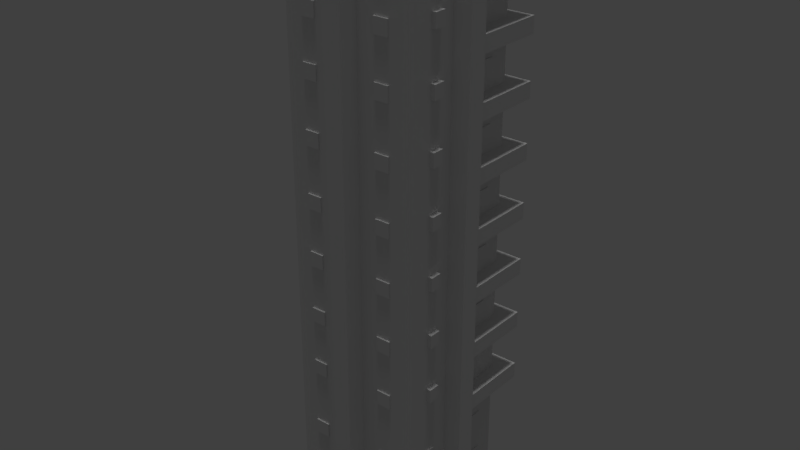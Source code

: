 # Source: 39Mod.blend  (saved by Blender 2.79.0; exported with 4.5.12 LTS)
import bpy
from mathutils import Matrix  # noqa: F401  (used for matrix-valued properties, if any)

bpy.ops.wm.read_factory_settings(use_empty=True)
scene = bpy.context.scene
scene.name = 'Scene'

# ---- collections
col_collection_1 = bpy.data.collections.new('Collection 1'); scene.collection.children.link(col_collection_1)

# ---- materials (node trees are filled in below, after node groups)
mat_material_001 = bpy.data.materials.new('Material.001')
mat_material_001.alpha_threshold = 0.0
mat_material_001.use_transparent_shadow = False
mat_material_001.roughness = 0.5
mat_material = bpy.data.materials.new('Material')
mat_material.alpha_threshold = 0.0
mat_material.use_transparent_shadow = False
mat_material.roughness = 0.5
mat_material.specular_intensity = 0.06842

# ---- material node trees

# ---- world
world_world = bpy.data.worlds.new('World'); scene.world = world_world
world_world.color = (0.05088, 0.05088, 0.05088)
world_world.use_sun_shadow = False
world_world.sun_shadow_jitter_overblur = 0.0
world_world.cycles.sampling_method = 'MANUAL'

# ---- lights
light_hemi = bpy.data.lights.new('Hemi', 'SUN')
light_hemi.transmission_factor = 0.0
light_hemi.angle = 0.1993
light_hemi.energy = 1.0
light_hemi.shadow_buffer_clip_start = 0.5
light_hemi.shadow_soft_size = 0.1
light_hemi.shadow_cascade_max_distance = 1000.0

# ---- meshes
me_cube_003 = bpy.data.meshes.new('Cube.003')
me_cube_003.from_pydata([(-42.31, -5.024, 0.6998), (-42.31, -5.024, 1.518), (-44.06, -5.024, 0.6998), (-44.06, -5.024, 1.518), (-42.31, -3.756, 0.6998), (-42.31, -3.756, 1.518), (-44.06, -3.756, 0.6998), (-44.06, -3.756, 1.518), (-44.27, -0.6334, -0.8218), (-44.27, -0.6334, 1.194), (-44.27, 4.14, -0.8218), (-44.27, 4.14, 1.194), (-42.05, -0.6334, -0.8218), (-42.05, -0.6334, 1.194), (-42.05, 4.14, -0.8218), (-42.05, 4.14, 1.194), (-179.7, -5.024, 0.6998), (-179.7, -5.024, 1.518), (-178.0, -5.024, 0.6998), (-178.0, -5.024, 1.518), (-179.7, -3.756, 0.6998), (-179.7, -3.756, 1.518), (-178.0, -3.756, 0.6998), (-178.0, -3.756, 1.518), (-179.7, 1.643, 0.6998), (-179.7, 1.643, 1.518), (-178.0, 1.643, 0.6998), (-178.0, 1.643, 1.518), (-179.7, 2.911, 0.6998), (-179.7, 2.911, 1.518), (-178.0, 2.911, 0.6998), (-178.0, 2.911, 1.518), (-64.11, -6.854, 0.6998), (-64.11, -6.854, 1.518), (-64.11, -6.709, 0.6998), (-64.11, -6.709, 1.518), (-79.39, -6.854, 0.6998), (-79.39, -6.854, 1.518), (-79.39, -6.709, 0.6998), (-79.39, -6.709, 1.518), (-140.2, -6.854, 0.6998), (-140.2, -6.854, 1.518), (-140.2, -6.709, 0.6998), (-140.2, -6.709, 1.518), (-155.5, -6.854, 0.6998), (-155.5, -6.854, 1.518), (-155.5, -6.709, 0.6998), (-155.5, -6.709, 1.518), (-155.5, 4.507, 0.6998), (-155.5, 4.507, 1.518), (-155.5, 4.362, 0.6998), (-155.5, 4.362, 1.518), (-140.2, 4.507, 0.6998), (-140.2, 4.507, 1.518), (-140.2, 4.362, 0.6998), (-140.2, 4.362, 1.518), (-79.39, 4.507, 0.6998), (-79.39, 4.507, 1.518), (-79.39, 4.362, 0.6998), (-79.39, 4.362, 1.518), (-64.11, 4.507, 0.6998), (-64.11, 4.507, 1.518), (-64.11, 4.362, 0.6998), (-64.11, 4.362, 1.518), (-42.31, -5.024, 3.096), (-42.31, -5.024, 3.914), (-44.06, -5.024, 3.096), (-44.06, -5.024, 3.914), (-42.31, -3.756, 3.096), (-42.31, -3.756, 3.914), (-44.06, -3.756, 3.096), (-44.06, -3.756, 3.914), (-179.7, -5.024, 3.096), (-179.7, -5.024, 3.914), (-178.0, -5.024, 3.096), (-178.0, -5.024, 3.914), (-179.7, -3.756, 3.096), (-179.7, -3.756, 3.914), (-178.0, -3.756, 3.096), (-178.0, -3.756, 3.914), (-179.7, 1.643, 3.096), (-179.7, 1.643, 3.914), (-178.0, 1.643, 3.096), (-178.0, 1.643, 3.914), (-179.7, 2.911, 3.096), (-179.7, 2.911, 3.914), (-178.0, 2.911, 3.096), (-178.0, 2.911, 3.914), (-64.11, -6.854, 3.096), (-64.11, -6.854, 3.914), (-64.11, -6.709, 3.096), (-64.11, -6.709, 3.914), (-79.39, -6.854, 3.096), (-79.39, -6.854, 3.914), (-79.39, -6.709, 3.096), (-79.39, -6.709, 3.914), (-140.2, -6.854, 3.096), (-140.2, -6.854, 3.914), (-140.2, -6.709, 3.096), (-140.2, -6.709, 3.914), (-155.5, -6.854, 3.096), (-155.5, -6.854, 3.914), (-155.5, -6.709, 3.096), (-155.5, -6.709, 3.914), (-155.5, 4.507, 3.096), (-155.5, 4.507, 3.914), (-155.5, 4.362, 3.096), (-155.5, 4.362, 3.914), (-140.2, 4.507, 3.096), (-140.2, 4.507, 3.914), (-140.2, 4.362, 3.096), (-140.2, 4.362, 3.914), (-79.39, 4.507, 3.096), (-79.39, 4.507, 3.914), (-79.39, 4.362, 3.096), (-79.39, 4.362, 3.914), (-64.11, 4.507, 3.096), (-64.11, 4.507, 3.914), (-64.11, 4.362, 3.096), (-64.11, 4.362, 3.914), (-42.31, 1.304, 3.096), (-42.31, 1.304, 3.914), (-44.06, 1.304, 3.096), (-44.06, 1.304, 3.914), (-42.31, 2.571, 3.096), (-42.31, 2.571, 3.914), (-44.06, 2.571, 3.096), (-44.06, 2.571, 3.914), (-42.31, -5.024, 6.948), (-42.31, -5.024, 7.766), (-44.06, -5.024, 6.948), (-44.06, -5.024, 7.766), (-42.31, -3.756, 6.948), (-42.31, -3.756, 7.766), (-44.06, -3.756, 6.948), (-44.06, -3.756, 7.766), (-179.7, -5.024, 6.948), (-179.7, -5.024, 7.766), (-178.0, -5.024, 6.948), (-178.0, -5.024, 7.766), (-179.7, -3.756, 6.948), (-179.7, -3.756, 7.766), (-178.0, -3.756, 6.948), (-178.0, -3.756, 7.766), (-179.7, 1.643, 6.948), (-179.7, 1.643, 7.766), (-178.0, 1.643, 6.948), (-178.0, 1.643, 7.766), (-179.7, 2.911, 6.948), (-179.7, 2.911, 7.766), (-178.0, 2.911, 6.948), (-178.0, 2.911, 7.766), (-64.11, -6.854, 6.948), (-64.11, -6.854, 7.766), (-64.11, -6.709, 6.948), (-64.11, -6.709, 7.766), (-79.39, -6.854, 6.948), (-79.39, -6.854, 7.766), (-79.39, -6.709, 6.948), (-79.39, -6.709, 7.766), (-155.5, 4.507, 6.948), (-155.5, 4.507, 7.766), (-155.5, 4.362, 6.948), (-155.5, 4.362, 7.766), (-140.2, 4.507, 6.948), (-140.2, 4.507, 7.766), (-140.2, 4.362, 6.948), (-140.2, 4.362, 7.766), (-79.39, 4.507, 6.948), (-79.39, 4.507, 7.766), (-79.39, 4.362, 6.948), (-79.39, 4.362, 7.766), (-64.11, 4.507, 6.948), (-64.11, 4.507, 7.766), (-64.11, 4.362, 6.948), (-64.11, 4.362, 7.766), (-42.31, 1.304, 6.948), (-42.31, 1.304, 7.766), (-44.06, 1.304, 6.948), (-44.06, 1.304, 7.766), (-42.31, 2.571, 6.948), (-42.31, 2.571, 7.766), (-44.06, 2.571, 6.948), (-44.06, 2.571, 7.766)], [], [(0, 1, 3, 2), (6, 7, 5, 4), (4, 5, 1, 0), (2, 6, 4, 0), (7, 3, 1, 5), (10, 11, 15, 14), (14, 15, 13, 12), (12, 13, 9, 8), (15, 11, 9, 13), (16, 18, 19, 17), (22, 20, 21, 23), (20, 16, 17, 21), (18, 16, 20, 22), (23, 21, 17, 19), (24, 26, 27, 25), (30, 28, 29, 31), (28, 24, 25, 29), (26, 24, 28, 30), (31, 29, 25, 27), (32, 34, 35, 33), (38, 36, 37, 39), (36, 32, 33, 37), (34, 32, 36, 38), (39, 37, 33, 35), (40, 42, 43, 41), (46, 44, 45, 47), (44, 40, 41, 45), (42, 40, 44, 46), (47, 45, 41, 43), (48, 50, 51, 49), (54, 52, 53, 55), (52, 48, 49, 53), (50, 48, 52, 54), (55, 53, 49, 51), (56, 58, 59, 57), (62, 60, 61, 63), (60, 56, 57, 61), (58, 56, 60, 62), (63, 61, 57, 59), (64, 65, 67, 66), (70, 71, 69, 68), (68, 69, 65, 64), (66, 70, 68, 64), (71, 67, 65, 69), (72, 74, 75, 73), (78, 76, 77, 79), (76, 72, 73, 77), (74, 72, 76, 78), (79, 77, 73, 75), (80, 82, 83, 81), (86, 84, 85, 87), (84, 80, 81, 85), (82, 80, 84, 86), (87, 85, 81, 83), (88, 90, 91, 89), (94, 92, 93, 95), (92, 88, 89, 93), (90, 88, 92, 94), (95, 93, 89, 91), (96, 98, 99, 97), (102, 100, 101, 103), (100, 96, 97, 101), (98, 96, 100, 102), (103, 101, 97, 99), (104, 106, 107, 105), (110, 108, 109, 111), (108, 104, 105, 109), (106, 104, 108, 110), (111, 109, 105, 107), (112, 114, 115, 113), (118, 116, 117, 119), (116, 112, 113, 117), (114, 112, 116, 118), (119, 117, 113, 115), (120, 121, 123, 122), (126, 127, 125, 124), (124, 125, 121, 120), (122, 126, 124, 120), (127, 123, 121, 125), (128, 129, 131, 130), (134, 135, 133, 132), (132, 133, 129, 128), (130, 134, 132, 128), (135, 131, 129, 133), (136, 138, 139, 137), (142, 140, 141, 143), (140, 136, 137, 141), (138, 136, 140, 142), (143, 141, 137, 139), (144, 146, 147, 145), (150, 148, 149, 151), (148, 144, 145, 149), (146, 144, 148, 150), (151, 149, 145, 147), (152, 154, 155, 153), (158, 156, 157, 159), (156, 152, 153, 157), (154, 152, 156, 158), (159, 157, 153, 155), (160, 162, 163, 161), (166, 164, 165, 167), (164, 160, 161, 165), (162, 160, 164, 166), (167, 165, 161, 163), (168, 170, 171, 169), (174, 172, 173, 175), (172, 168, 169, 173), (170, 168, 172, 174), (175, 173, 169, 171), (176, 177, 179, 178), (182, 183, 181, 180), (180, 181, 177, 176), (178, 182, 180, 176), (183, 179, 177, 181)])
_uv = me_cube_003.uv_layers.new(name='UVMap')
_uv.uv.foreach_set('vector', [0.6384, 0.5064, 0.6384, 0.5331, 0.4294, 0.5331, 0.4294, 0.5064, 0.4294, 0.5331, 0.4294, 0.5064, 0.6384, 0.5064, 0.6384, 0.5331, 0.6264, 0.3127, 0.6264, 0.4868, 0.4432, 0.4868, 0.4432, 0.3127, 0.4294, 0.5331, 0.4294, 0.5064, 0.6384, 0.5064, 0.6384, 0.5331, 0.4294, 0.5331, 0.4294, 0.5064, 0.6384, 0.5064, 0.6384, 0.5331, 0.03133, 0.2615, 0.03133, 0.2398, 0.4372, 0.2398, 0.4372, 0.2615, 0.4385, 0.01055, 0.4385, 0.2226, 0.01914, 0.2226, 0.01914, 0.01055, 0.4372, 0.2398, 0.4372, 0.2615, 0.03133, 0.2615, 0.03133, 0.2398, 0.4372, 0.2398, 0.4372, 0.2615, 0.03133, 0.2615, 0.03133, 0.2398, 0.6384, 0.5064, 0.4294, 0.5064, 0.4294, 0.5331, 0.6384, 0.5331, 0.4294, 0.5331, 0.6384, 0.5331, 0.6384, 0.5064, 0.4294, 0.5064, 0.6264, 0.3127, 0.4432, 0.3127, 0.4432, 0.4868, 0.6264, 0.4868, 0.4294, 0.5331, 0.6384, 0.5331, 0.6384, 0.5064, 0.4294, 0.5064, 0.4294, 0.5331, 0.6384, 0.5331, 0.6384, 0.5064, 0.4294, 0.5064, 0.6384, 0.5064, 0.4294, 0.5064, 0.4294, 0.5331, 0.6384, 0.5331, 0.4294, 0.5331, 0.6384, 0.5331, 0.6384, 0.5064, 0.4294, 0.5064, 0.6264, 0.3127, 0.4432, 0.3127, 0.4432, 0.4868, 0.6264, 0.4868, 0.4294, 0.5331, 0.6384, 0.5331, 0.6384, 0.5064, 0.4294, 0.5064, 0.4294, 0.5331, 0.6384, 0.5331, 0.6384, 0.5064, 0.4294, 0.5064, 0.6384, 0.5064, 0.4294, 0.5064, 0.4294, 0.5331, 0.6384, 0.5331, 0.4294, 0.5331, 0.6384, 0.5331, 0.6384, 0.5064, 0.4294, 0.5064, 0.6264, 0.3127, 0.4432, 0.3127, 0.4432, 0.4868, 0.6264, 0.4868, 0.4294, 0.5331, 0.6384, 0.5331, 0.6384, 0.5064, 0.4294, 0.5064, 0.4294, 0.5331, 0.6384, 0.5331, 0.6384, 0.5064, 0.4294, 0.5064, 0.6384, 0.5064, 0.4294, 0.5064, 0.4294, 0.5331, 0.6384, 0.5331, 0.4294, 0.5331, 0.6384, 0.5331, 0.6384, 0.5064, 0.4294, 0.5064, 0.6264, 0.3127, 0.4432, 0.3127, 0.4432, 0.4868, 0.6264, 0.4868, 0.4294, 0.5331, 0.6384, 0.5331, 0.6384, 0.5064, 0.4294, 0.5064, 0.4294, 0.5331, 0.6384, 0.5331, 0.6384, 0.5064, 0.4294, 0.5064, 0.6384, 0.5064, 0.4294, 0.5064, 0.4294, 0.5331, 0.6384, 0.5331, 0.4294, 0.5331, 0.6384, 0.5331, 0.6384, 0.5064, 0.4294, 0.5064, 0.6264, 0.3127, 0.4432, 0.3127, 0.4432, 0.4868, 0.6264, 0.4868, 0.4294, 0.5331, 0.6384, 0.5331, 0.6384, 0.5064, 0.4294, 0.5064, 0.4294, 0.5331, 0.6384, 0.5331, 0.6384, 0.5064, 0.4294, 0.5064, 0.6384, 0.5064, 0.4294, 0.5064, 0.4294, 0.5331, 0.6384, 0.5331, 0.4294, 0.5331, 0.6384, 0.5331, 0.6384, 0.5064, 0.4294, 0.5064, 0.6264, 0.3127, 0.4432, 0.3127, 0.4432, 0.4868, 0.6264, 0.4868, 0.4294, 0.5331, 0.6384, 0.5331, 0.6384, 0.5064, 0.4294, 0.5064, 0.4294, 0.5331, 0.6384, 0.5331, 0.6384, 0.5064, 0.4294, 0.5064, 0.6384, 0.5064, 0.6384, 0.5331, 0.4294, 0.5331, 0.4294, 0.5064, 0.4294, 0.5331, 0.4294, 0.5064, 0.6384, 0.5064, 0.6384, 0.5331, 0.6264, 0.3127, 0.6264, 0.4868, 0.4432, 0.4868, 0.4432, 0.3127, 0.4294, 0.5331, 0.4294, 0.5064, 0.6384, 0.5064, 0.6384, 0.5331, 0.4294, 0.5331, 0.4294, 0.5064, 0.6384, 0.5064, 0.6384, 0.5331, 0.6384, 0.5064, 0.4294, 0.5064, 0.4294, 0.5331, 0.6384, 0.5331, 0.4294, 0.5331, 0.6384, 0.5331, 0.6384, 0.5064, 0.4294, 0.5064, 0.6264, 0.3127, 0.4432, 0.3127, 0.4432, 0.4868, 0.6264, 0.4868, 0.4294, 0.5331, 0.6384, 0.5331, 0.6384, 0.5064, 0.4294, 0.5064, 0.4294, 0.5331, 0.6384, 0.5331, 0.6384, 0.5064, 0.4294, 0.5064, 0.6384, 0.5064, 0.4294, 0.5064, 0.4294, 0.5331, 0.6384, 0.5331, 0.4294, 0.5331, 0.6384, 0.5331, 0.6384, 0.5064, 0.4294, 0.5064, 0.6264, 0.3127, 0.4432, 0.3127, 0.4432, 0.4868, 0.6264, 0.4868, 0.4294, 0.5331, 0.6384, 0.5331, 0.6384, 0.5064, 0.4294, 0.5064, 0.4294, 0.5331, 0.6384, 0.5331, 0.6384, 0.5064, 0.4294, 0.5064, 0.6384, 0.5064, 0.4294, 0.5064, 0.4294, 0.5331, 0.6384, 0.5331, 0.4294, 0.5331, 0.6384, 0.5331, 0.6384, 0.5064, 0.4294, 0.5064, 0.6264, 0.3127, 0.4432, 0.3127, 0.4432, 0.4868, 0.6264, 0.4868, 0.4294, 0.5331, 0.6384, 0.5331, 0.6384, 0.5064, 0.4294, 0.5064, 0.4294, 0.5331, 0.6384, 0.5331, 0.6384, 0.5064, 0.4294, 0.5064, 0.6384, 0.5064, 0.4294, 0.5064, 0.4294, 0.5331, 0.6384, 0.5331, 0.4294, 0.5331, 0.6384, 0.5331, 0.6384, 0.5064, 0.4294, 0.5064, 0.6264, 0.3127, 0.4432, 0.3127, 0.4432, 0.4868, 0.6264, 0.4868, 0.4294, 0.5331, 0.6384, 0.5331, 0.6384, 0.5064, 0.4294, 0.5064, 0.4294, 0.5331, 0.6384, 0.5331, 0.6384, 0.5064, 0.4294, 0.5064, 0.6384, 0.5064, 0.4294, 0.5064, 0.4294, 0.5331, 0.6384, 0.5331, 0.4294, 0.5331, 0.6384, 0.5331, 0.6384, 0.5064, 0.4294, 0.5064, 0.6264, 0.3127, 0.4432, 0.3127, 0.4432, 0.4868, 0.6264, 0.4868, 0.4294, 0.5331, 0.6384, 0.5331, 0.6384, 0.5064, 0.4294, 0.5064, 0.4294, 0.5331, 0.6384, 0.5331, 0.6384, 0.5064, 0.4294, 0.5064, 0.6384, 0.5064, 0.4294, 0.5064, 0.4294, 0.5331, 0.6384, 0.5331, 0.4294, 0.5331, 0.6384, 0.5331, 0.6384, 0.5064, 0.4294, 0.5064, 0.6264, 0.3127, 0.4432, 0.3127, 0.4432, 0.4868, 0.6264, 0.4868, 0.4294, 0.5331, 0.6384, 0.5331, 0.6384, 0.5064, 0.4294, 0.5064, 0.4294, 0.5331, 0.6384, 0.5331, 0.6384, 0.5064, 0.4294, 0.5064, 0.6384, 0.5064, 0.6384, 0.5331, 0.4294, 0.5331, 0.4294, 0.5064, 0.4294, 0.5331, 0.4294, 0.5064, 0.6384, 0.5064, 0.6384, 0.5331, 0.6264, 0.3127, 0.6264, 0.4868, 0.4432, 0.4868, 0.4432, 0.3127, 0.4294, 0.5331, 0.4294, 0.5064, 0.6384, 0.5064, 0.6384, 0.5331, 0.4294, 0.5331, 0.4294, 0.5064, 0.6384, 0.5064, 0.6384, 0.5331, 0.6384, 0.5064, 0.6384, 0.5331, 0.4294, 0.5331, 0.4294, 0.5064, 0.4294, 0.5331, 0.4294, 0.5064, 0.6384, 0.5064, 0.6384, 0.5331, 0.6264, 0.3127, 0.6264, 0.4868, 0.4432, 0.4868, 0.4432, 0.3127, 0.4294, 0.5331, 0.4294, 0.5064, 0.6384, 0.5064, 0.6384, 0.5331, 0.4294, 0.5331, 0.4294, 0.5064, 0.6384, 0.5064, 0.6384, 0.5331, 0.6384, 0.5064, 0.4294, 0.5064, 0.4294, 0.5331, 0.6384, 0.5331, 0.4294, 0.5331, 0.6384, 0.5331, 0.6384, 0.5064, 0.4294, 0.5064, 0.6264, 0.3127, 0.4432, 0.3127, 0.4432, 0.4868, 0.6264, 0.4868, 0.4294, 0.5331, 0.6384, 0.5331, 0.6384, 0.5064, 0.4294, 0.5064, 0.4294, 0.5331, 0.6384, 0.5331, 0.6384, 0.5064, 0.4294, 0.5064, 0.6384, 0.5064, 0.4294, 0.5064, 0.4294, 0.5331, 0.6384, 0.5331, 0.4294, 0.5331, 0.6384, 0.5331, 0.6384, 0.5064, 0.4294, 0.5064, 0.6264, 0.3127, 0.4432, 0.3127, 0.4432, 0.4868, 0.6264, 0.4868, 0.4294, 0.5331, 0.6384, 0.5331, 0.6384, 0.5064, 0.4294, 0.5064, 0.4294, 0.5331, 0.6384, 0.5331, 0.6384, 0.5064, 0.4294, 0.5064, 0.6384, 0.5064, 0.4294, 0.5064, 0.4294, 0.5331, 0.6384, 0.5331, 0.4294, 0.5331, 0.6384, 0.5331, 0.6384, 0.5064, 0.4294, 0.5064, 0.6264, 0.3127, 0.4432, 0.3127, 0.4432, 0.4868, 0.6264, 0.4868, 0.4294, 0.5331, 0.6384, 0.5331, 0.6384, 0.5064, 0.4294, 0.5064, 0.4294, 0.5331, 0.6384, 0.5331, 0.6384, 0.5064, 0.4294, 0.5064, 0.6384, 0.5064, 0.4294, 0.5064, 0.4294, 0.5331, 0.6384, 0.5331, 0.4294, 0.5331, 0.6384, 0.5331, 0.6384, 0.5064, 0.4294, 0.5064, 0.6264, 0.3127, 0.4432, 0.3127, 0.4432, 0.4868, 0.6264, 0.4868, 0.4294, 0.5331, 0.6384, 0.5331, 0.6384, 0.5064, 0.4294, 0.5064, 0.4294, 0.5331, 0.6384, 0.5331, 0.6384, 0.5064, 0.4294, 0.5064, 0.6384, 0.5064, 0.4294, 0.5064, 0.4294, 0.5331, 0.6384, 0.5331, 0.4294, 0.5331, 0.6384, 0.5331, 0.6384, 0.5064, 0.4294, 0.5064, 0.6264, 0.3127, 0.4432, 0.3127, 0.4432, 0.4868, 0.6264, 0.4868, 0.4294, 0.5331, 0.6384, 0.5331, 0.6384, 0.5064, 0.4294, 0.5064, 0.4294, 0.5331, 0.6384, 0.5331, 0.6384, 0.5064, 0.4294, 0.5064, 0.6384, 0.5064, 0.6384, 0.5331, 0.4294, 0.5331, 0.4294, 0.5064, 0.4294, 0.5331, 0.4294, 0.5064, 0.6384, 0.5064, 0.6384, 0.5331, 0.6264, 0.3127, 0.6264, 0.4868, 0.4432, 0.4868, 0.4432, 0.3127, 0.4294, 0.5331, 0.4294, 0.5064, 0.6384, 0.5064, 0.6384, 0.5331, 0.4294, 0.5331, 0.4294, 0.5064, 0.6384, 0.5064, 0.6384, 0.5331])
me_cube_003.materials.append(mat_material_001)
me_cube_003.use_remesh_preserve_volume = False
me_cube_003.use_remesh_preserve_attributes = False
me_cube_003.use_mirror_vertex_groups = False
me_cube_003.update()
me_cube_002 = bpy.data.meshes.new('Cube.002')
me_cube_002.from_pydata([(-1.0, -1.0, 0.0), (-1.0, 1.0, 0.0), (1.0, -1.0, 0.0), (1.0, 1.0, 0.0), (0.2022, 1.0, 0.0), (0.19, -1.0, 0.0), (-0.1051, 1.0, 0.0), (-0.1174, -1.0, 0.0), (-0.1174, -1.302, 0.0), (0.19, -1.302, 0.0), (0.2022, 1.302, 0.0), (-0.1051, 1.302, 0.0), (-1.0, 0.1456, 0.0), (1.0, 0.1502, 0.0), (-1.0, -0.1577, 0.0), (1.0, -0.1531, 0.0), (1.274, -0.1531, 0.0), (1.274, 0.1502, 0.0), (-1.208, 0.1456, 0.0), (-1.208, -0.1577, 0.0), (-1.0, -1.0, 8.295), (-1.0, 1.0, 8.295), (-0.1051, 1.0, 8.295), (-0.1174, -1.0, 8.295), (-0.1174, -1.302, 8.295), (1.0, 0.1502, 8.295), (-1.0, 0.1456, 8.295), (1.0, -0.1531, 8.295), (1.274, 0.1502, 8.295), (1.274, -0.1531, 8.295), (-1.208, 0.1456, 12.82), (-0.1174, -1.302, 12.82), (-0.1051, 1.302, 12.82), (0.19, -1.302, 12.82), (1.0, -1.0, 12.82), (-1.0, 1.0, 12.82), (-1.0, -1.0, 12.82), (0.9642, -0.3962, 11.97), (0.9642, -0.3962, 10.92), (0.9642, -0.5741, 11.97), (0.9642, -0.5741, 10.92), (-1.208, -0.1577, 8.295), (-1.208, 0.1456, 8.295), (-1.0, -0.1577, 8.295), (-0.1051, 1.302, 8.295), (0.2022, 1.302, 8.295), (0.19, -1.302, 8.295), (0.2022, 1.0, 8.295), (0.19, -1.0, 8.295), (1.0, -1.0, 8.295), (1.0, 1.0, 8.295), (1.274, -0.1531, 12.82), (-1.208, -0.1577, 12.82), (-1.0, -0.1577, 12.82), (1.065, -0.5741, 10.92), (1.065, -0.5741, 11.97), (1.0, -0.1531, 12.82), (1.065, -0.3962, 10.92), (1.065, -0.3962, 11.97), (1.234, 1.278, 9.851), (1.234, 1.278, 8.591), (1.234, 0.1353, 9.851), (1.234, 0.1353, 8.591), (0.1534, 1.278, 9.851), (0.1534, 1.278, 8.591), (0.1534, 0.1353, 9.851), (0.1534, 0.1353, 8.591), (1.274, 0.1502, 12.82), (-1.0, 0.1456, 12.82), (1.0, 0.1502, 12.82), (0.2022, 1.302, 12.82), (-0.1174, -1.0, 12.82), (-0.1051, 1.0, 12.82), (0.2022, 1.0, 12.82), (0.19, -1.0, 12.82), (1.0, 1.0, 12.82)], [], [(23, 7, 8, 24), (47, 4, 10, 45), (26, 12, 18, 42), (27, 15, 16, 29), (13, 25, 28, 17), (17, 28, 29, 16), (19, 41, 42, 18), (0, 20, 43, 14), (14, 43, 41, 19), (3, 50, 25, 13), (5, 48, 46, 9), (9, 46, 24, 8), (11, 44, 45, 10), (6, 22, 44, 11), (1, 21, 22, 6), (2, 49, 48, 5), (7, 23, 20, 0), (15, 27, 49, 2), (4, 47, 50, 3), (20, 23, 71, 36), (69, 25, 50, 75), (53, 43, 20, 36), (50, 47, 73, 75), (71, 23, 24, 31), (73, 47, 45, 70), (68, 26, 42, 30), (56, 27, 29, 51), (57, 38, 37, 58), (54, 57, 58, 55), (25, 69, 67, 28), (28, 67, 51, 29), (41, 52, 30, 42), (40, 54, 55, 39), (57, 54, 40, 38), (43, 53, 52, 41), (37, 39, 55, 58), (48, 74, 33, 46), (46, 33, 31, 24), (44, 32, 70, 45), (22, 72, 32, 44), (21, 35, 72, 22), (49, 34, 74, 48), (59, 63, 65, 61), (64, 60, 62, 66), (60, 59, 61, 62), (64, 63, 59, 60), (27, 56, 34, 49), (26, 68, 35, 21), (12, 26, 21, 1)])
_uv = me_cube_002.uv_layers.new(name='UVMap')
_uv.uv.foreach_set('vector', [0.4939, 0.9918, 0.4939, 0.8085, 0.5271, 0.8085, 0.5271, 0.9918, 0.4939, 0.9918, 0.4939, 0.8085, 0.5271, 0.8085, 0.5271, 0.9918, 0.4939, 0.9918, 0.4939, 0.8085, 0.5271, 0.8085, 0.5271, 0.9918, 0.4939, 0.9918, 0.4939, 0.8085, 0.5271, 0.8085, 0.5271, 0.9918, 0.5271, 0.8085, 0.5271, 0.9918, 0.4939, 0.9918, 0.4939, 0.8085, 0.5271, 0.8085, 0.5271, 0.9918, 0.4939, 0.9918, 0.4939, 0.8085, 0.5271, 0.8085, 0.5271, 0.9918, 0.4939, 0.9918, 0.4939, 0.8085, 0.7738, 0.7628, 0.7738, 0.9894, 0.5438, 0.9894, 0.5438, 0.7628, 0.5271, 0.8085, 0.5271, 0.9918, 0.4939, 0.9918, 0.4939, 0.8085, 0.7738, 0.7628, 0.7738, 0.9894, 0.5438, 0.9894, 0.5438, 0.7628, 0.5271, 0.8085, 0.5271, 0.9918, 0.4939, 0.9918, 0.4939, 0.8085, 0.5271, 0.8085, 0.5271, 0.9918, 0.4939, 0.9918, 0.4939, 0.8085, 0.5271, 0.8085, 0.5271, 0.9918, 0.4939, 0.9918, 0.4939, 0.8085, 0.5271, 0.8085, 0.5271, 0.9918, 0.4939, 0.9918, 0.4939, 0.8085, 0.7738, 0.7628, 0.7738, 0.9894, 0.5438, 0.9894, 0.5438, 0.7628, 0.7738, 0.7628, 0.7738, 0.9894, 0.5438, 0.9894, 0.5438, 0.7628, 0.7738, 0.7628, 0.7738, 0.9894, 0.5438, 0.9894, 0.5438, 0.7628, 0.7738, 0.7628, 0.7738, 0.9894, 0.5438, 0.9894, 0.5438, 0.7628, 0.7738, 0.7628, 0.7738, 0.9894, 0.5438, 0.9894, 0.5438, 0.7628, 0.5438, 0.7628, 0.7738, 0.7628, 0.7738, 0.9894, 0.5438, 0.9894, 0.5438, 0.9894, 0.5438, 0.7628, 0.7738, 0.7628, 0.7738, 0.9894, 0.5438, 0.9894, 0.5438, 0.7628, 0.7738, 0.7628, 0.7738, 0.9894, 0.5438, 0.7628, 0.7738, 0.7628, 0.7738, 0.9894, 0.5438, 0.9894, 0.4939, 0.9918, 0.4939, 0.8085, 0.5271, 0.8085, 0.5271, 0.9918, 0.4939, 0.9918, 0.4939, 0.8085, 0.5271, 0.8085, 0.5271, 0.9918, 0.4939, 0.9918, 0.4939, 0.8085, 0.5271, 0.8085, 0.5271, 0.9918, 0.4939, 0.9918, 0.4939, 0.8085, 0.5271, 0.8085, 0.5271, 0.9918, 0.7988, 0.2049, 0.8261, 0.2049, 0.8261, 0.2845, 0.7988, 0.2845, 0.7988, 0.2049, 0.8765, 0.2049, 0.8765, 0.2845, 0.7988, 0.2845, 0.5271, 0.8085, 0.5271, 0.9918, 0.4939, 0.9918, 0.4939, 0.8085, 0.5271, 0.8085, 0.5271, 0.9918, 0.4939, 0.9918, 0.4939, 0.8085, 0.5271, 0.8085, 0.5271, 0.9918, 0.4939, 0.9918, 0.4939, 0.8085, 0.7988, 0.2049, 0.8261, 0.2049, 0.8261, 0.2845, 0.7988, 0.2845, 0.8765, 0.2295, 0.7988, 0.2295, 0.7988, 0.2049, 0.8765, 0.2049, 0.5271, 0.8085, 0.5271, 0.9918, 0.4939, 0.9918, 0.4939, 0.8085, 0.8765, 0.2295, 0.7988, 0.2295, 0.7988, 0.2049, 0.8765, 0.2049, 0.5271, 0.8085, 0.5271, 0.9918, 0.4939, 0.9918, 0.4939, 0.8085, 0.5271, 0.8085, 0.5271, 0.9918, 0.4939, 0.9918, 0.4939, 0.8085, 0.5271, 0.8085, 0.5271, 0.9918, 0.4939, 0.9918, 0.4939, 0.8085, 0.5271, 0.8085, 0.5271, 0.9918, 0.4939, 0.9918, 0.4939, 0.8085, 0.7738, 0.7628, 0.7738, 0.9894, 0.5438, 0.9894, 0.5438, 0.7628, 0.7738, 0.7628, 0.7738, 0.9894, 0.5438, 0.9894, 0.5438, 0.7628, 0.377, 0.6932, 0.2378, 0.6932, 0.2378, 0.5541, 0.377, 0.5541, 0.2378, 0.6932, 0.2378, 0.5541, 0.377, 0.5541, 0.377, 0.6932, 0.377, 0.6434, 0.377, 0.6932, 0.2378, 0.6932, 0.2378, 0.6434, 0.377, 0.6434, 0.377, 0.6932, 0.2378, 0.6932, 0.2378, 0.6434, 0.7738, 0.7628, 0.7738, 0.9894, 0.5438, 0.9894, 0.5438, 0.7628, 0.7738, 0.7628, 0.7738, 0.9894, 0.5438, 0.9894, 0.5438, 0.7628, 0.7738, 0.7628, 0.7738, 0.9894, 0.5438, 0.9894, 0.5438, 0.7628])
me_cube_002.materials.append(mat_material)
me_cube_002.use_remesh_preserve_volume = False
me_cube_002.use_remesh_preserve_attributes = False
me_cube_002.use_mirror_vertex_groups = False
me_cube_002.update()
me_cube_001 = bpy.data.meshes.new('Cube.001')
me_cube_001.from_pydata([(-1.208, 0.1456, 12.82), (-0.1174, -1.302, 12.82), (-0.1051, 1.302, 12.82), (0.19, -1.302, 12.82), (1.0, -1.0, 12.82), (-1.0, 1.0, 12.82), (-1.0, -1.0, 12.82), (1.274, -0.1531, 12.82), (-1.208, -0.1577, 12.82), (-1.0, -0.1577, 12.82), (1.0, -0.1531, 12.82), (-0.1174, -1.0, 44.46), (-0.1051, 1.0, 44.46), (-1.0, 1.0, 44.46), (-1.0, -1.0, 44.46), (1.274, -0.1531, 44.46), (1.274, 0.1502, 44.46), (-1.208, -0.1577, 44.46), (-1.0, -0.1577, 44.46), (1.0, -0.1531, 44.46), (1.0, 0.1502, 44.46), (0.19, -1.0, 44.46), (-0.1122, -0.1557, 44.46), (-0.1104, 0.1476, 44.46), (0.1951, -0.155, 44.46), (0.197, 0.1483, 44.46), (0.9642, -0.3962, 16.49), (0.9642, -0.3962, 15.44), (0.9642, -0.5741, 16.49), (0.9642, -0.5741, 15.44), (1.274, 0.1502, 12.82), (-1.0, 0.1456, 12.82), (1.0, 0.1502, 12.82), (0.2022, 1.302, 12.82), (-0.1174, -1.0, 12.82), (-0.1051, 1.0, 12.82), (0.2022, 1.0, 12.82), (0.19, -1.0, 12.82), (1.0, 1.0, 12.82), (1.065, -0.5741, 15.44), (1.065, -0.5741, 16.49), (1.065, -0.3962, 15.44), (1.065, -0.3962, 16.49), (1.234, 1.278, 14.37), (1.234, 1.278, 13.11), (1.234, 0.1353, 14.37), (1.234, 0.1353, 13.11), (0.1534, 1.278, 14.37), (0.1534, 1.278, 13.11), (0.1534, 0.1353, 14.37), (0.1534, 0.1353, 13.11), (0.2022, 1.302, 21.86), (0.19, -1.302, 21.86), (-0.1174, -1.0, 21.86), (0.2022, 1.0, 21.86), (-1.0, 1.0, 21.86), (0.9642, -0.3962, 21.01), (0.9642, -0.3962, 19.96), (0.9642, -0.5741, 21.01), (0.9642, -0.5741, 19.96), (1.274, -0.1531, 21.86), (1.274, 0.1502, 21.86), (-1.208, -0.1577, 21.86), (-1.0, -0.1577, 21.86), (1.065, -0.5741, 19.96), (1.065, -0.5741, 21.01), (1.0, -0.1531, 21.86), (1.065, -0.3962, 19.96), (1.065, -0.3962, 21.01), (1.0, 0.1502, 21.86), (1.234, 1.278, 18.89), (1.234, 1.278, 17.63), (1.234, 0.1353, 18.89), (1.234, 0.1353, 17.63), (0.1534, 1.278, 18.89), (0.1534, 1.278, 17.63), (0.1534, 0.1353, 18.89), (0.1534, 0.1353, 17.63), (0.9642, -0.3962, 25.53), (0.9642, -0.3962, 24.48), (0.9642, -0.5741, 25.53), (0.9642, -0.5741, 24.48), (-1.208, 0.1456, 21.86), (-1.0, 0.1456, 21.86), (-0.1174, -1.302, 21.86), (-0.1051, 1.302, 21.86), (-0.1051, 1.0, 21.86), (0.19, -1.0, 21.86), (1.0, -1.0, 21.86), (1.0, 1.0, 21.86), (-1.0, -1.0, 21.86), (1.065, -0.5741, 24.48), (1.065, -0.5741, 25.53), (1.065, -0.3962, 24.48), (1.065, -0.3962, 25.53), (1.234, 1.278, 23.41), (1.234, 1.278, 22.15), (1.234, 0.1353, 23.41), (1.234, 0.1353, 22.15), (0.1534, 1.278, 23.41), (0.1534, 1.278, 22.15), (0.1534, 0.1353, 23.41), (0.1534, 0.1353, 22.15), (-1.0, 0.1456, 30.9), (-0.1174, -1.302, 30.9), (0.19, -1.302, 30.9), (-0.1051, 1.0, 30.9), (0.2022, 1.0, 30.9), (0.9642, -0.3962, 30.06), (0.9642, -0.3962, 29.0), (0.9642, -0.5741, 30.06), (0.9642, -0.5741, 29.0), (1.274, -0.1531, 30.9), (-1.208, -0.1577, 30.9), (-1.0, -0.1577, 30.9), (1.065, -0.5741, 29.0), (1.065, -0.5741, 30.06), (1.0, -0.1531, 30.9), (1.065, -0.3962, 29.0), (1.065, -0.3962, 30.06), (1.234, 1.278, 27.94), (1.234, 1.278, 26.68), (1.234, 0.1353, 27.94), (1.234, 0.1353, 26.68), (0.1534, 1.278, 27.94), (0.1534, 1.278, 26.68), (0.1534, 0.1353, 27.94), (0.1534, 0.1353, 26.68), (0.9642, -0.3962, 34.58), (0.9642, -0.3962, 33.52), (0.9642, -0.5741, 34.58), (0.9642, -0.5741, 33.52), (-1.208, 0.1456, 30.9), (1.274, 0.1502, 30.9), (1.0, 0.1502, 30.9), (-0.1051, 1.302, 30.9), (0.2022, 1.302, 30.9), (-0.1174, -1.0, 30.9), (0.19, -1.0, 30.9), (1.0, -1.0, 30.9), (1.0, 1.0, 30.9), (-1.0, 1.0, 30.9), (-1.0, -1.0, 30.9), (1.065, -0.5741, 33.52), (1.065, -0.5741, 34.58), (1.065, -0.3962, 33.52), (1.065, -0.3962, 34.58), (1.234, 1.278, 32.46), (1.234, 1.278, 31.2), (1.234, 0.1353, 32.46), (1.234, 0.1353, 31.2), (0.1534, 1.278, 32.46), (0.1534, 1.278, 31.2), (0.1534, 0.1353, 32.46), (0.1534, 0.1353, 31.2), (-0.1174, -1.302, 39.94), (-0.1051, 1.302, 39.94), (0.2022, 1.302, 39.94), (-0.1174, -1.0, 39.94), (-0.1051, 1.0, 39.94), (0.2022, 1.0, 39.94), (1.0, -1.0, 39.94), (-1.0, -1.0, 39.94), (0.9642, -0.3962, 39.1), (0.9642, -0.3962, 38.04), (0.9642, -0.5741, 39.1), (0.9642, -0.5741, 38.04), (1.274, -0.1531, 39.94), (-1.208, -0.1577, 39.94), (-1.0, -0.1577, 39.94), (1.065, -0.5741, 38.04), (1.065, -0.5741, 39.1), (1.065, -0.3962, 38.04), (1.065, -0.3962, 39.1), (1.0, 0.1502, 39.94), (1.234, 1.278, 36.98), (1.234, 1.278, 35.72), (1.234, 0.1353, 36.98), (1.234, 0.1353, 35.72), (0.1534, 1.278, 36.98), (0.1534, 1.278, 35.72), (0.1534, 0.1353, 36.98), (0.1534, 0.1353, 35.72), (1.0, 1.0, 39.94), (-1.208, 0.1456, 44.46), (-1.0, 0.1456, 44.46), (-0.1174, -1.302, 44.46), (-0.1051, 1.302, 44.46), (0.2022, 1.302, 44.46), (0.19, -1.302, 44.46), (0.2022, 1.0, 44.46), (1.0, -1.0, 44.46), (0.9642, -0.3962, 43.62), (0.9642, -0.3962, 42.56), (0.9642, -0.5741, 43.62), (0.9642, -0.5741, 42.56), (-1.208, 0.1456, 39.94), (1.274, 0.1502, 39.94), (1.0, -0.1531, 39.94), (-1.0, 0.1456, 39.94), (0.19, -1.302, 39.94), (0.19, -1.0, 39.94), (-1.0, 1.0, 39.94), (1.065, -0.5741, 42.56), (1.065, -0.5741, 43.62), (1.065, -0.3962, 42.56), (1.065, -0.3962, 43.62), (1.234, 1.278, 41.5), (1.234, 1.278, 40.24), (1.234, 0.1353, 41.5), (1.234, 0.1353, 40.24), (0.1534, 1.278, 41.5), (0.1534, 1.278, 40.24), (0.1534, 0.1353, 41.5), (0.1534, 0.1353, 40.24), (1.0, 1.0, 44.46)], [], [(17, 18, 185, 184), (189, 21, 11, 186), (187, 12, 190, 188), (20, 19, 15, 16), (14, 11, 22, 18), (18, 22, 23, 185), (190, 12, 23, 25), (22, 11, 21, 24), (23, 22, 24, 25), (23, 12, 13, 185), (24, 21, 191, 19), (25, 24, 19, 20), (25, 20, 215, 190), (66, 10, 7, 60), (69, 61, 30, 32), (34, 53, 90, 6), (31, 83, 55, 5), (54, 36, 33, 51), (83, 31, 0, 82), (61, 60, 7, 30), (9, 63, 62, 8), (41, 27, 26, 42), (39, 41, 42, 40), (62, 113, 132, 82), (117, 139, 88, 66), (37, 87, 52, 3), (29, 39, 40, 28), (41, 39, 29, 27), (55, 86, 35, 5), (26, 28, 40, 42), (4, 88, 87, 37), (69, 32, 38, 89), (52, 84, 1, 3), (2, 85, 51, 33), (35, 86, 85, 2), (10, 66, 88, 4), (43, 47, 49, 45), (48, 44, 46, 50), (44, 43, 45, 46), (48, 47, 43, 44), (36, 54, 89, 38), (53, 34, 1, 84), (67, 57, 56, 68), (64, 67, 68, 65), (59, 64, 65, 58), (67, 64, 59, 57), (56, 58, 65, 68), (70, 74, 76, 72), (75, 71, 73, 77), (71, 70, 72, 73), (75, 74, 70, 71), (55, 141, 106, 86), (69, 134, 133, 61), (87, 138, 105, 52), (107, 54, 51, 136), (117, 66, 60, 112), (134, 69, 89, 140), (63, 114, 113, 62), (61, 133, 112, 60), (93, 79, 78, 94), (91, 93, 94, 92), (113, 168, 196, 132), (138, 201, 200, 105), (114, 63, 90, 142), (81, 91, 92, 80), (93, 91, 81, 79), (107, 140, 89, 54), (78, 80, 92, 94), (88, 139, 138, 87), (103, 83, 82, 132), (137, 53, 84, 104), (52, 105, 104, 84), (85, 135, 136, 51), (86, 106, 135, 85), (95, 99, 101, 97), (100, 96, 98, 102), (96, 95, 97, 98), (100, 99, 95, 96), (83, 103, 141, 55), (53, 137, 142, 90), (118, 109, 108, 119), (115, 118, 119, 116), (111, 115, 116, 110), (118, 115, 111, 109), (108, 110, 116, 119), (120, 124, 126, 122), (125, 121, 123, 127), (121, 120, 122, 123), (125, 124, 120, 121), (141, 202, 159, 106), (105, 200, 155, 104), (139, 161, 201, 138), (103, 199, 202, 141), (160, 107, 136, 157), (199, 103, 132, 196), (134, 174, 197, 133), (8, 62, 82, 0), (145, 129, 128, 146), (143, 145, 146, 144), (198, 117, 112, 167), (169, 114, 142, 162), (131, 143, 144, 130), (145, 143, 131, 129), (174, 134, 140, 183), (128, 130, 144, 146), (117, 198, 161, 139), (133, 197, 167, 112), (158, 137, 104, 155), (156, 157, 136, 135), (114, 169, 168, 113), (137, 158, 162, 142), (147, 151, 153, 149), (152, 148, 150, 154), (148, 147, 149, 150), (152, 151, 147, 148), (160, 183, 140, 107), (106, 159, 156, 135), (172, 164, 163, 173), (170, 172, 173, 171), (166, 170, 171, 165), (172, 170, 166, 164), (163, 165, 171, 173), (175, 179, 181, 177), (180, 176, 178, 182), (176, 175, 177, 178), (180, 179, 175, 176), (162, 158, 11, 14), (20, 174, 183, 215), (18, 169, 162, 14), (183, 160, 190, 215), (11, 158, 155, 186), (190, 160, 157, 188), (185, 199, 196, 184), (19, 198, 167, 15), (205, 193, 192, 206), (203, 205, 206, 204), (174, 20, 16, 197), (197, 16, 15, 167), (168, 17, 184, 196), (195, 203, 204, 194), (205, 203, 195, 193), (169, 18, 17, 168), (192, 194, 204, 206), (201, 21, 189, 200), (200, 189, 186, 155), (156, 187, 188, 157), (159, 12, 187, 156), (202, 13, 12, 159), (161, 191, 21, 201), (207, 211, 213, 209), (212, 208, 210, 214), (208, 207, 209, 210), (212, 211, 207, 208), (198, 19, 191, 161), (199, 185, 13, 202), (63, 9, 6, 90)])
_uv = me_cube_001.uv_layers.new(name='UVMap')
_uv.uv.foreach_set('vector', [0.3971, 0.6008, 0.3971, 0.5406, 0.458, 0.5406, 0.4586, 0.6008, 0.458, 0.5406, 0.4586, 0.6008, 0.3971, 0.6005, 0.3971, 0.5406, 0.3971, 0.6005, 0.3971, 0.5406, 0.458, 0.5406, 0.4586, 0.6008, 0.458, 0.5406, 0.4586, 0.6008, 0.3971, 0.6008, 0.3971, 0.5406, 0.3971, 0.5406, 0.5735, 0.541, 0.5746, 0.7101, 0.3971, 0.7101, 0.3971, 0.5406, 0.5732, 0.5406, 0.5728, 0.6016, 0.3972, 0.6008, 0.5732, 0.5406, 0.5728, 0.6016, 0.3972, 0.6008, 0.3971, 0.5406, 0.5728, 0.6016, 0.3972, 0.6008, 0.3971, 0.5406, 0.5732, 0.5406, 0.3971, 0.6008, 0.3971, 0.5406, 0.458, 0.5406, 0.4586, 0.6008, 0.5735, 0.541, 0.5746, 0.7101, 0.3971, 0.7101, 0.3971, 0.5406, 0.5746, 0.7101, 0.3971, 0.7101, 0.3971, 0.5406, 0.5735, 0.541, 0.3972, 0.6008, 0.3971, 0.5406, 0.5732, 0.5406, 0.5728, 0.6016, 0.3971, 0.7101, 0.3971, 0.5406, 0.5735, 0.541, 0.5746, 0.7101, 0.4939, 0.9918, 0.4939, 0.8085, 0.5271, 0.8085, 0.5271, 0.9918, 0.5271, 0.9918, 0.4939, 0.9918, 0.4939, 0.8085, 0.5271, 0.8085, 0.7738, 0.7628, 0.7738, 0.9894, 0.5438, 0.9894, 0.5438, 0.7628, 0.7738, 0.7628, 0.7738, 0.9894, 0.5438, 0.9894, 0.5438, 0.7628, 0.4939, 0.9918, 0.4939, 0.8085, 0.5271, 0.8085, 0.5271, 0.9918, 0.4939, 0.9918, 0.4939, 0.8085, 0.5271, 0.8085, 0.5271, 0.9918, 0.5271, 0.9918, 0.4939, 0.9918, 0.4939, 0.8085, 0.5271, 0.8085, 0.5271, 0.8085, 0.5271, 0.9918, 0.4939, 0.9918, 0.4939, 0.8085, 0.7988, 0.2049, 0.8261, 0.2049, 0.8261, 0.2845, 0.7988, 0.2845, 0.7988, 0.2049, 0.8765, 0.2049, 0.8765, 0.2845, 0.7988, 0.2845, 0.5271, 0.8085, 0.5271, 0.9918, 0.4939, 0.9918, 0.4939, 0.8085, 0.7738, 0.9894, 0.5438, 0.9894, 0.5438, 0.7628, 0.7738, 0.7628, 0.5271, 0.8085, 0.5271, 0.9918, 0.4939, 0.9918, 0.4939, 0.8085, 0.7988, 0.2049, 0.8261, 0.2049, 0.8261, 0.2845, 0.7988, 0.2845, 0.8765, 0.2295, 0.7988, 0.2295, 0.7988, 0.2049, 0.8765, 0.2049, 0.7738, 0.9894, 0.5438, 0.9894, 0.5438, 0.7628, 0.7738, 0.7628, 0.8765, 0.2295, 0.7988, 0.2295, 0.7988, 0.2049, 0.8765, 0.2049, 0.7738, 0.7628, 0.7738, 0.9894, 0.5438, 0.9894, 0.5438, 0.7628, 0.5438, 0.9894, 0.5438, 0.7628, 0.7738, 0.7628, 0.7738, 0.9894, 0.5271, 0.9918, 0.4939, 0.9918, 0.4939, 0.8085, 0.5271, 0.8085, 0.5271, 0.8085, 0.5271, 0.9918, 0.4939, 0.9918, 0.4939, 0.8085, 0.5271, 0.8085, 0.5271, 0.9918, 0.4939, 0.9918, 0.4939, 0.8085, 0.7738, 0.7628, 0.7738, 0.9894, 0.5438, 0.9894, 0.5438, 0.7628, 0.377, 0.6932, 0.2378, 0.6932, 0.2378, 0.5541, 0.377, 0.5541, 0.2378, 0.6932, 0.2378, 0.5541, 0.377, 0.5541, 0.377, 0.6932, 0.377, 0.6434, 0.377, 0.6932, 0.2378, 0.6932, 0.2378, 0.6434, 0.377, 0.6434, 0.377, 0.6932, 0.2378, 0.6932, 0.2378, 0.6434, 0.7738, 0.7628, 0.7738, 0.9894, 0.5438, 0.9894, 0.5438, 0.7628, 0.4939, 0.9918, 0.4939, 0.8085, 0.5271, 0.8085, 0.5271, 0.9918, 0.7988, 0.2049, 0.8261, 0.2049, 0.8261, 0.2845, 0.7988, 0.2845, 0.7988, 0.2049, 0.8765, 0.2049, 0.8765, 0.2845, 0.7988, 0.2845, 0.7988, 0.2049, 0.8261, 0.2049, 0.8261, 0.2845, 0.7988, 0.2845, 0.8765, 0.2295, 0.7988, 0.2295, 0.7988, 0.2049, 0.8765, 0.2049, 0.8765, 0.2295, 0.7988, 0.2295, 0.7988, 0.2049, 0.8765, 0.2049, 0.377, 0.6932, 0.2378, 0.6932, 0.2378, 0.5541, 0.377, 0.5541, 0.2378, 0.6932, 0.2378, 0.5541, 0.377, 0.5541, 0.377, 0.6932, 0.377, 0.6434, 0.377, 0.6932, 0.2378, 0.6932, 0.2378, 0.6434, 0.377, 0.6434, 0.377, 0.6932, 0.2378, 0.6932, 0.2378, 0.6434, 0.7738, 0.7628, 0.7738, 0.9894, 0.5438, 0.9894, 0.5438, 0.7628, 0.5271, 0.8085, 0.5271, 0.9918, 0.4939, 0.9918, 0.4939, 0.8085, 0.5271, 0.8085, 0.5271, 0.9918, 0.4939, 0.9918, 0.4939, 0.8085, 0.4939, 0.9918, 0.4939, 0.8085, 0.5271, 0.8085, 0.5271, 0.9918, 0.4939, 0.9918, 0.4939, 0.8085, 0.5271, 0.8085, 0.5271, 0.9918, 0.5438, 0.9894, 0.5438, 0.7628, 0.7738, 0.7628, 0.7738, 0.9894, 0.5271, 0.8085, 0.5271, 0.9918, 0.4939, 0.9918, 0.4939, 0.8085, 0.5271, 0.8085, 0.5271, 0.9918, 0.4939, 0.9918, 0.4939, 0.8085, 0.7988, 0.2049, 0.8261, 0.2049, 0.8261, 0.2845, 0.7988, 0.2845, 0.7988, 0.2049, 0.8765, 0.2049, 0.8765, 0.2845, 0.7988, 0.2845, 0.5271, 0.8085, 0.5271, 0.9918, 0.4939, 0.9918, 0.4939, 0.8085, 0.5271, 0.8085, 0.5271, 0.9918, 0.4939, 0.9918, 0.4939, 0.8085, 0.5438, 0.9894, 0.5438, 0.7628, 0.7738, 0.7628, 0.7738, 0.9894, 0.7988, 0.2049, 0.8261, 0.2049, 0.8261, 0.2845, 0.7988, 0.2845, 0.8765, 0.2295, 0.7988, 0.2295, 0.7988, 0.2049, 0.8765, 0.2049, 0.7738, 0.9894, 0.5438, 0.9894, 0.5438, 0.7628, 0.7738, 0.7628, 0.8765, 0.2295, 0.7988, 0.2295, 0.7988, 0.2049, 0.8765, 0.2049, 0.7738, 0.7628, 0.7738, 0.9894, 0.5438, 0.9894, 0.5438, 0.7628, 0.4939, 0.9918, 0.4939, 0.8085, 0.5271, 0.8085, 0.5271, 0.9918, 0.4939, 0.9918, 0.4939, 0.8085, 0.5271, 0.8085, 0.5271, 0.9918, 0.5271, 0.8085, 0.5271, 0.9918, 0.4939, 0.9918, 0.4939, 0.8085, 0.5271, 0.8085, 0.5271, 0.9918, 0.4939, 0.9918, 0.4939, 0.8085, 0.5271, 0.8085, 0.5271, 0.9918, 0.4939, 0.9918, 0.4939, 0.8085, 0.377, 0.6932, 0.2378, 0.6932, 0.2378, 0.5541, 0.377, 0.5541, 0.2378, 0.6932, 0.2378, 0.5541, 0.377, 0.5541, 0.377, 0.6932, 0.377, 0.6434, 0.377, 0.6932, 0.2378, 0.6932, 0.2378, 0.6434, 0.377, 0.6434, 0.377, 0.6932, 0.2378, 0.6932, 0.2378, 0.6434, 0.7738, 0.7628, 0.7738, 0.9894, 0.5438, 0.9894, 0.5438, 0.7628, 0.7738, 0.7628, 0.7738, 0.9894, 0.5438, 0.9894, 0.5438, 0.7628, 0.7988, 0.2049, 0.8261, 0.2049, 0.8261, 0.2845, 0.7988, 0.2845, 0.7988, 0.2049, 0.8765, 0.2049, 0.8765, 0.2845, 0.7988, 0.2845, 0.7988, 0.2049, 0.8261, 0.2049, 0.8261, 0.2845, 0.7988, 0.2845, 0.8765, 0.2295, 0.7988, 0.2295, 0.7988, 0.2049, 0.8765, 0.2049, 0.8765, 0.2295, 0.7988, 0.2295, 0.7988, 0.2049, 0.8765, 0.2049, 0.377, 0.6932, 0.2378, 0.6932, 0.2378, 0.5541, 0.377, 0.5541, 0.2378, 0.6932, 0.2378, 0.5541, 0.377, 0.5541, 0.377, 0.6932, 0.377, 0.6434, 0.377, 0.6932, 0.2378, 0.6932, 0.2378, 0.6434, 0.377, 0.6434, 0.377, 0.6932, 0.2378, 0.6932, 0.2378, 0.6434, 0.7738, 0.7628, 0.7738, 0.9894, 0.5438, 0.9894, 0.5438, 0.7628, 0.5271, 0.8085, 0.5271, 0.9918, 0.4939, 0.9918, 0.4939, 0.8085, 0.7738, 0.7628, 0.7738, 0.9894, 0.5438, 0.9894, 0.5438, 0.7628, 0.7738, 0.7628, 0.7738, 0.9894, 0.5438, 0.9894, 0.5438, 0.7628, 0.4939, 0.9918, 0.4939, 0.8085, 0.5271, 0.8085, 0.5271, 0.9918, 0.4939, 0.9918, 0.4939, 0.8085, 0.5271, 0.8085, 0.5271, 0.9918, 0.5271, 0.8085, 0.5271, 0.9918, 0.4939, 0.9918, 0.4939, 0.8085, 0.5271, 0.8085, 0.5271, 0.9918, 0.4939, 0.9918, 0.4939, 0.8085, 0.7988, 0.2049, 0.8261, 0.2049, 0.8261, 0.2845, 0.7988, 0.2845, 0.7988, 0.2049, 0.8765, 0.2049, 0.8765, 0.2845, 0.7988, 0.2845, 0.4939, 0.9918, 0.4939, 0.8085, 0.5271, 0.8085, 0.5271, 0.9918, 0.5438, 0.9894, 0.5438, 0.7628, 0.7738, 0.7628, 0.7738, 0.9894, 0.7988, 0.2049, 0.8261, 0.2049, 0.8261, 0.2845, 0.7988, 0.2845, 0.8765, 0.2295, 0.7988, 0.2295, 0.7988, 0.2049, 0.8765, 0.2049, 0.5438, 0.9894, 0.5438, 0.7628, 0.7738, 0.7628, 0.7738, 0.9894, 0.8765, 0.2295, 0.7988, 0.2295, 0.7988, 0.2049, 0.8765, 0.2049, 0.7738, 0.7628, 0.7738, 0.9894, 0.5438, 0.9894, 0.5438, 0.7628, 0.5271, 0.8085, 0.5271, 0.9918, 0.4939, 0.9918, 0.4939, 0.8085, 0.4939, 0.9918, 0.4939, 0.8085, 0.5271, 0.8085, 0.5271, 0.9918, 0.5271, 0.9918, 0.4939, 0.9918, 0.4939, 0.8085, 0.5271, 0.8085, 0.5271, 0.8085, 0.5271, 0.9918, 0.4939, 0.9918, 0.4939, 0.8085, 0.7738, 0.7628, 0.7738, 0.9894, 0.5438, 0.9894, 0.5438, 0.7628, 0.377, 0.6932, 0.2378, 0.6932, 0.2378, 0.5541, 0.377, 0.5541, 0.2378, 0.6932, 0.2378, 0.5541, 0.377, 0.5541, 0.377, 0.6932, 0.377, 0.6434, 0.377, 0.6932, 0.2378, 0.6932, 0.2378, 0.6434, 0.377, 0.6434, 0.377, 0.6932, 0.2378, 0.6932, 0.2378, 0.6434, 0.7738, 0.9894, 0.5438, 0.9894, 0.5438, 0.7628, 0.7738, 0.7628, 0.5271, 0.8085, 0.5271, 0.9918, 0.4939, 0.9918, 0.4939, 0.8085, 0.7988, 0.2049, 0.8261, 0.2049, 0.8261, 0.2845, 0.7988, 0.2845, 0.7988, 0.2049, 0.8765, 0.2049, 0.8765, 0.2845, 0.7988, 0.2845, 0.7988, 0.2049, 0.8261, 0.2049, 0.8261, 0.2845, 0.7988, 0.2845, 0.8765, 0.2295, 0.7988, 0.2295, 0.7988, 0.2049, 0.8765, 0.2049, 0.8765, 0.2295, 0.7988, 0.2295, 0.7988, 0.2049, 0.8765, 0.2049, 0.377, 0.6932, 0.2378, 0.6932, 0.2378, 0.5541, 0.377, 0.5541, 0.2378, 0.6932, 0.2378, 0.5541, 0.377, 0.5541, 0.377, 0.6932, 0.377, 0.6434, 0.377, 0.6932, 0.2378, 0.6932, 0.2378, 0.6434, 0.377, 0.6434, 0.377, 0.6932, 0.2378, 0.6932, 0.2378, 0.6434, 0.5438, 0.7628, 0.7738, 0.7628, 0.7738, 0.9894, 0.5438, 0.9894, 0.5438, 0.9894, 0.5438, 0.7628, 0.7738, 0.7628, 0.7738, 0.9894, 0.5438, 0.9894, 0.5438, 0.7628, 0.7738, 0.7628, 0.7738, 0.9894, 0.5438, 0.7628, 0.7738, 0.7628, 0.7738, 0.9894, 0.5438, 0.9894, 0.4939, 0.9918, 0.4939, 0.8085, 0.5271, 0.8085, 0.5271, 0.9918, 0.4939, 0.9918, 0.4939, 0.8085, 0.5271, 0.8085, 0.5271, 0.9918, 0.4939, 0.9918, 0.4939, 0.8085, 0.5271, 0.8085, 0.5271, 0.9918, 0.4939, 0.9918, 0.4939, 0.8085, 0.5271, 0.8085, 0.5271, 0.9918, 0.7988, 0.2049, 0.8261, 0.2049, 0.8261, 0.2845, 0.7988, 0.2845, 0.7988, 0.2049, 0.8765, 0.2049, 0.8765, 0.2845, 0.7988, 0.2845, 0.5271, 0.8085, 0.5271, 0.9918, 0.4939, 0.9918, 0.4939, 0.8085, 0.5271, 0.8085, 0.5271, 0.9918, 0.4939, 0.9918, 0.4939, 0.8085, 0.5271, 0.8085, 0.5271, 0.9918, 0.4939, 0.9918, 0.4939, 0.8085, 0.7988, 0.2049, 0.8261, 0.2049, 0.8261, 0.2845, 0.7988, 0.2845, 0.8765, 0.2295, 0.7988, 0.2295, 0.7988, 0.2049, 0.8765, 0.2049, 0.5271, 0.8085, 0.5271, 0.9918, 0.4939, 0.9918, 0.4939, 0.8085, 0.8765, 0.2295, 0.7988, 0.2295, 0.7988, 0.2049, 0.8765, 0.2049, 0.5271, 0.8085, 0.5271, 0.9918, 0.4939, 0.9918, 0.4939, 0.8085, 0.5271, 0.8085, 0.5271, 0.9918, 0.4939, 0.9918, 0.4939, 0.8085, 0.5271, 0.8085, 0.5271, 0.9918, 0.4939, 0.9918, 0.4939, 0.8085, 0.5271, 0.8085, 0.5271, 0.9918, 0.4939, 0.9918, 0.4939, 0.8085, 0.7738, 0.7628, 0.7738, 0.9894, 0.5438, 0.9894, 0.5438, 0.7628, 0.7738, 0.7628, 0.7738, 0.9894, 0.5438, 0.9894, 0.5438, 0.7628, 0.377, 0.6932, 0.2378, 0.6932, 0.2378, 0.5541, 0.377, 0.5541, 0.2378, 0.6932, 0.2378, 0.5541, 0.377, 0.5541, 0.377, 0.6932, 0.377, 0.6434, 0.377, 0.6932, 0.2378, 0.6932, 0.2378, 0.6434, 0.377, 0.6434, 0.377, 0.6932, 0.2378, 0.6932, 0.2378, 0.6434, 0.7738, 0.7628, 0.7738, 0.9894, 0.5438, 0.9894, 0.5438, 0.7628, 0.7738, 0.7628, 0.7738, 0.9894, 0.5438, 0.9894, 0.5438, 0.7628, 0.5438, 0.9894, 0.5438, 0.7628, 0.7738, 0.7628, 0.7738, 0.9894])
me_cube_001.materials.append(mat_material)
me_cube_001.use_remesh_preserve_volume = False
me_cube_001.use_remesh_preserve_attributes = False
me_cube_001.use_mirror_vertex_groups = False
me_cube_001.update()
me_cube_000 = bpy.data.meshes.new('Cube.000')
me_cube_000.from_pydata([(-42.31, -5.024, 10.13), (-42.31, -5.024, 10.95), (-44.06, -5.024, 10.13), (-44.06, -5.024, 10.95), (-42.31, -3.756, 10.13), (-42.31, -3.756, 10.95), (-44.06, -3.756, 10.13), (-44.06, -3.756, 10.95), (-179.7, -5.024, 10.13), (-179.7, -5.024, 10.95), (-178.0, -5.024, 10.13), (-178.0, -5.024, 10.95), (-179.7, -3.756, 10.13), (-179.7, -3.756, 10.95), (-178.0, -3.756, 10.13), (-178.0, -3.756, 10.95), (-179.7, 1.643, 10.13), (-179.7, 1.643, 10.95), (-178.0, 1.643, 10.13), (-178.0, 1.643, 10.95), (-179.7, 2.911, 10.13), (-179.7, 2.911, 10.95), (-178.0, 2.911, 10.13), (-178.0, 2.911, 10.95), (-64.11, -6.854, 10.13), (-64.11, -6.854, 10.95), (-64.11, -6.709, 10.13), (-64.11, -6.709, 10.95), (-79.39, -6.854, 10.13), (-79.39, -6.854, 10.95), (-79.39, -6.709, 10.13), (-79.39, -6.709, 10.95), (-64.11, 4.507, 10.13), (-64.11, 4.507, 10.95), (-64.11, 4.362, 10.13), (-64.11, 4.362, 10.95), (-79.39, 4.507, 10.13), (-79.39, 4.507, 10.95), (-79.39, 4.362, 10.13), (-79.39, 4.362, 10.95), (-140.2, 4.507, 10.13), (-140.2, 4.507, 10.95), (-140.2, 4.362, 10.13), (-140.2, 4.362, 10.95), (-155.5, 4.507, 10.13), (-155.5, 4.507, 10.95), (-155.5, 4.362, 10.13), (-155.5, 4.362, 10.95), (-42.31, 1.304, 10.13), (-42.31, 1.304, 10.95), (-44.06, 1.304, 10.13), (-44.06, 1.304, 10.95), (-42.31, 2.571, 10.13), (-42.31, 2.571, 10.95), (-44.06, 2.571, 10.13), (-44.06, 2.571, 10.95), (-42.31, -5.024, 13.41), (-42.31, -5.024, 14.23), (-44.06, -5.024, 13.41), (-44.06, -5.024, 14.23), (-42.31, -3.756, 13.41), (-42.31, -3.756, 14.23), (-44.06, -3.756, 13.41), (-44.06, -3.756, 14.23), (-179.7, -5.024, 13.41), (-179.7, -5.024, 14.23), (-178.0, -5.024, 13.41), (-178.0, -5.024, 14.23), (-179.7, -3.756, 13.41), (-179.7, -3.756, 14.23), (-178.0, -3.756, 13.41), (-178.0, -3.756, 14.23), (-179.7, 1.643, 13.41), (-179.7, 1.643, 14.23), (-178.0, 1.643, 13.41), (-178.0, 1.643, 14.23), (-179.7, 2.911, 13.41), (-179.7, 2.911, 14.23), (-178.0, 2.911, 13.41), (-178.0, 2.911, 14.23), (-64.11, -6.854, 13.41), (-64.11, -6.854, 14.23), (-64.11, -6.709, 13.41), (-64.11, -6.709, 14.23), (-79.39, -6.854, 13.41), (-79.39, -6.854, 14.23), (-79.39, -6.709, 13.41), (-79.39, -6.709, 14.23), (-64.11, 4.507, 13.41), (-64.11, 4.507, 14.23), (-64.11, 4.362, 13.41), (-64.11, 4.362, 14.23), (-79.39, 4.507, 13.41), (-79.39, 4.507, 14.23), (-79.39, 4.362, 13.41), (-79.39, 4.362, 14.23), (-140.2, 4.507, 13.41), (-140.2, 4.507, 14.23), (-140.2, 4.362, 13.41), (-140.2, 4.362, 14.23), (-155.5, 4.507, 13.41), (-155.5, 4.507, 14.23), (-155.5, 4.362, 13.41), (-155.5, 4.362, 14.23), (-42.31, 1.304, 13.41), (-42.31, 1.304, 14.23), (-44.06, 1.304, 13.41), (-44.06, 1.304, 14.23), (-42.31, 2.571, 13.41), (-42.31, 2.571, 14.23), (-44.06, 2.571, 13.41), (-44.06, 2.571, 14.23), (-42.31, -5.024, 16.6), (-42.31, -5.024, 17.42), (-44.06, -5.024, 16.6), (-44.06, -5.024, 17.42), (-42.31, -3.756, 16.6), (-42.31, -3.756, 17.42), (-44.06, -3.756, 16.6), (-44.06, -3.756, 17.42), (-179.7, -5.024, 16.6), (-179.7, -5.024, 17.42), (-178.0, -5.024, 16.6), (-178.0, -5.024, 17.42), (-179.7, -3.756, 16.6), (-179.7, -3.756, 17.42), (-178.0, -3.756, 16.6), (-178.0, -3.756, 17.42), (-179.7, 1.643, 16.6), (-179.7, 1.643, 17.42), (-178.0, 1.643, 16.6), (-178.0, 1.643, 17.42), (-179.7, 2.911, 16.6), (-179.7, 2.911, 17.42), (-178.0, 2.911, 16.6), (-178.0, 2.911, 17.42), (-64.11, -6.854, 16.6), (-64.11, -6.854, 17.42), (-64.11, -6.709, 16.6), (-64.11, -6.709, 17.42), (-79.39, -6.854, 16.6), (-79.39, -6.854, 17.42), (-79.39, -6.709, 16.6), (-79.39, -6.709, 17.42), (-64.11, 4.507, 16.6), (-64.11, 4.507, 17.42), (-64.11, 4.362, 16.6), (-64.11, 4.362, 17.42), (-79.39, 4.507, 16.6), (-79.39, 4.507, 17.42), (-79.39, 4.362, 16.6), (-79.39, 4.362, 17.42), (-140.2, 4.507, 16.6), (-140.2, 4.507, 17.42), (-140.2, 4.362, 16.6), (-140.2, 4.362, 17.42), (-155.5, 4.507, 16.6), (-155.5, 4.507, 17.42), (-155.5, 4.362, 16.6), (-155.5, 4.362, 17.42), (-42.31, 1.304, 16.6), (-42.31, 1.304, 17.42), (-44.06, 1.304, 16.6), (-44.06, 1.304, 17.42), (-42.31, 2.571, 16.6), (-42.31, 2.571, 17.42), (-44.06, 2.571, 16.6), (-44.06, 2.571, 17.42), (-42.31, -5.024, 19.94), (-42.31, -5.024, 20.76), (-44.06, -5.024, 19.94), (-44.06, -5.024, 20.76), (-42.31, -3.756, 19.94), (-42.31, -3.756, 20.76), (-44.06, -3.756, 19.94), (-44.06, -3.756, 20.76), (-179.7, -5.024, 19.94), (-179.7, -5.024, 20.76), (-178.0, -5.024, 19.94), (-178.0, -5.024, 20.76), (-179.7, -3.756, 19.94), (-179.7, -3.756, 20.76), (-178.0, -3.756, 19.94), (-178.0, -3.756, 20.76), (-179.7, 1.643, 19.94), (-179.7, 1.643, 20.76), (-178.0, 1.643, 19.94), (-178.0, 1.643, 20.76), (-179.7, 2.911, 19.94), (-179.7, 2.911, 20.76), (-178.0, 2.911, 19.94), (-178.0, 2.911, 20.76), (-64.11, -6.854, 19.94), (-64.11, -6.854, 20.76), (-64.11, -6.709, 19.94), (-64.11, -6.709, 20.76), (-79.39, -6.854, 19.94), (-79.39, -6.854, 20.76), (-79.39, -6.709, 19.94), (-79.39, -6.709, 20.76), (-64.11, 4.507, 19.94), (-64.11, 4.507, 20.76), (-64.11, 4.362, 19.94), (-64.11, 4.362, 20.76), (-79.39, 4.507, 19.94), (-79.39, 4.507, 20.76), (-79.39, 4.362, 19.94), (-79.39, 4.362, 20.76), (-140.2, 4.507, 19.94), (-140.2, 4.507, 20.76), (-140.2, 4.362, 19.94), (-140.2, 4.362, 20.76), (-155.5, 4.507, 19.94), (-155.5, 4.507, 20.76), (-155.5, 4.362, 19.94), (-155.5, 4.362, 20.76), (-42.31, 1.304, 19.94), (-42.31, 1.304, 20.76), (-44.06, 1.304, 19.94), (-44.06, 1.304, 20.76), (-42.31, 2.571, 19.94), (-42.31, 2.571, 20.76), (-44.06, 2.571, 19.94), (-44.06, 2.571, 20.76), (-42.31, -5.024, 23.29), (-42.31, -5.024, 24.11), (-44.06, -5.024, 23.29), (-44.06, -5.024, 24.11), (-42.31, -3.756, 23.29), (-42.31, -3.756, 24.11), (-44.06, -3.756, 23.29), (-44.06, -3.756, 24.11), (-179.7, -5.024, 23.29), (-179.7, -5.024, 24.11), (-178.0, -5.024, 23.29), (-178.0, -5.024, 24.11), (-179.7, -3.756, 23.29), (-179.7, -3.756, 24.11), (-178.0, -3.756, 23.29), (-178.0, -3.756, 24.11), (-179.7, 1.643, 23.29), (-179.7, 1.643, 24.11), (-178.0, 1.643, 23.29), (-178.0, 1.643, 24.11), (-179.7, 2.911, 23.29), (-179.7, 2.911, 24.11), (-178.0, 2.911, 23.29), (-178.0, 2.911, 24.11), (-64.11, -6.854, 23.29), (-64.11, -6.854, 24.11), (-64.11, -6.709, 23.29), (-64.11, -6.709, 24.11), (-79.39, -6.854, 23.29), (-79.39, -6.854, 24.11), (-79.39, -6.709, 23.29), (-79.39, -6.709, 24.11), (-64.11, 4.507, 23.29), (-64.11, 4.507, 24.11), (-64.11, 4.362, 23.29), (-64.11, 4.362, 24.11), (-79.39, 4.507, 23.29), (-79.39, 4.507, 24.11), (-79.39, 4.362, 23.29), (-79.39, 4.362, 24.11), (-140.2, 4.507, 23.29), (-140.2, 4.507, 24.11), (-140.2, 4.362, 23.29), (-140.2, 4.362, 24.11), (-155.5, 4.507, 23.29), (-155.5, 4.507, 24.11), (-155.5, 4.362, 23.29), (-155.5, 4.362, 24.11), (-42.31, 1.304, 23.29), (-42.31, 1.304, 24.11), (-44.06, 1.304, 23.29), (-44.06, 1.304, 24.11), (-42.31, 2.571, 23.29), (-42.31, 2.571, 24.11), (-44.06, 2.571, 23.29), (-44.06, 2.571, 24.11), (-42.31, -5.024, 26.27), (-42.31, -5.024, 27.09), (-44.06, -5.024, 26.27), (-44.06, -5.024, 27.09), (-42.31, -3.756, 26.27), (-42.31, -3.756, 27.09), (-44.06, -3.756, 26.27), (-44.06, -3.756, 27.09), (-179.7, -5.024, 26.27), (-179.7, -5.024, 27.09), (-178.0, -5.024, 26.27), (-178.0, -5.024, 27.09), (-179.7, -3.756, 26.27), (-179.7, -3.756, 27.09), (-178.0, -3.756, 26.27), (-178.0, -3.756, 27.09), (-179.7, 1.643, 26.27), (-179.7, 1.643, 27.09), (-178.0, 1.643, 26.27), (-178.0, 1.643, 27.09), (-179.7, 2.911, 26.27), (-179.7, 2.911, 27.09), (-178.0, 2.911, 26.27), (-178.0, 2.911, 27.09), (-64.11, -6.854, 26.27), (-64.11, -6.854, 27.09), (-64.11, -6.709, 26.27), (-64.11, -6.709, 27.09), (-79.39, -6.854, 26.27), (-79.39, -6.854, 27.09), (-79.39, -6.709, 26.27), (-79.39, -6.709, 27.09), (-64.11, 4.507, 26.27), (-64.11, 4.507, 27.09), (-64.11, 4.362, 26.27), (-64.11, 4.362, 27.09), (-79.39, 4.507, 26.27), (-79.39, 4.507, 27.09), (-79.39, 4.362, 26.27), (-79.39, 4.362, 27.09), (-140.2, 4.507, 26.27), (-140.2, 4.507, 27.09), (-140.2, 4.362, 26.27), (-140.2, 4.362, 27.09), (-155.5, 4.507, 26.27), (-155.5, 4.507, 27.09), (-155.5, 4.362, 26.27), (-155.5, 4.362, 27.09), (-42.31, 1.304, 26.27), (-42.31, 1.304, 27.09), (-44.06, 1.304, 26.27), (-44.06, 1.304, 27.09), (-42.31, 2.571, 26.27), (-42.31, 2.571, 27.09), (-44.06, 2.571, 26.27), (-44.06, 2.571, 27.09), (-42.31, -5.024, 29.36), (-42.31, -5.024, 30.18), (-44.06, -5.024, 29.36), (-44.06, -5.024, 30.18), (-42.31, -3.756, 29.36), (-42.31, -3.756, 30.18), (-44.06, -3.756, 29.36), (-44.06, -3.756, 30.18), (-179.7, -5.024, 29.36), (-179.7, -5.024, 30.18), (-178.0, -5.024, 29.36), (-178.0, -5.024, 30.18), (-179.7, -3.756, 29.36), (-179.7, -3.756, 30.18), (-178.0, -3.756, 29.36), (-178.0, -3.756, 30.18), (-179.7, 1.643, 29.36), (-179.7, 1.643, 30.18), (-178.0, 1.643, 29.36), (-178.0, 1.643, 30.18), (-179.7, 2.911, 29.36), (-179.7, 2.911, 30.18), (-178.0, 2.911, 29.36), (-178.0, 2.911, 30.18), (-64.11, -6.854, 29.36), (-64.11, -6.854, 30.18), (-64.11, -6.709, 29.36), (-64.11, -6.709, 30.18), (-79.39, -6.854, 29.36), (-79.39, -6.854, 30.18), (-79.39, -6.709, 29.36), (-79.39, -6.709, 30.18), (-64.11, 4.507, 29.36), (-64.11, 4.507, 30.18), (-64.11, 4.362, 29.36), (-64.11, 4.362, 30.18), (-79.39, 4.507, 29.36), (-79.39, 4.507, 30.18), (-79.39, 4.362, 29.36), (-79.39, 4.362, 30.18), (-140.2, 4.507, 29.36), (-140.2, 4.507, 30.18), (-140.2, 4.362, 29.36), (-140.2, 4.362, 30.18), (-155.5, 4.507, 29.36), (-155.5, 4.507, 30.18), (-155.5, 4.362, 29.36), (-155.5, 4.362, 30.18), (-42.31, 1.304, 29.36), (-42.31, 1.304, 30.18), (-44.06, 1.304, 29.36), (-44.06, 1.304, 30.18), (-42.31, 2.571, 29.36), (-42.31, 2.571, 30.18), (-44.06, 2.571, 29.36), (-44.06, 2.571, 30.18)], [], [(0, 1, 3, 2), (6, 7, 5, 4), (4, 5, 1, 0), (2, 6, 4, 0), (7, 3, 1, 5), (8, 10, 11, 9), (14, 12, 13, 15), (12, 8, 9, 13), (10, 8, 12, 14), (15, 13, 9, 11), (16, 18, 19, 17), (22, 20, 21, 23), (20, 16, 17, 21), (18, 16, 20, 22), (23, 21, 17, 19), (24, 26, 27, 25), (30, 28, 29, 31), (28, 24, 25, 29), (26, 24, 28, 30), (31, 29, 25, 27), (32, 33, 35, 34), (38, 39, 37, 36), (36, 37, 33, 32), (34, 38, 36, 32), (39, 35, 33, 37), (40, 41, 43, 42), (46, 47, 45, 44), (44, 45, 41, 40), (42, 46, 44, 40), (47, 43, 41, 45), (48, 49, 51, 50), (54, 55, 53, 52), (52, 53, 49, 48), (50, 54, 52, 48), (55, 51, 49, 53), (56, 57, 59, 58), (62, 63, 61, 60), (60, 61, 57, 56), (58, 62, 60, 56), (63, 59, 57, 61), (64, 66, 67, 65), (70, 68, 69, 71), (68, 64, 65, 69), (66, 64, 68, 70), (71, 69, 65, 67), (72, 74, 75, 73), (78, 76, 77, 79), (76, 72, 73, 77), (74, 72, 76, 78), (79, 77, 73, 75), (80, 82, 83, 81), (86, 84, 85, 87), (84, 80, 81, 85), (82, 80, 84, 86), (87, 85, 81, 83), (88, 89, 91, 90), (94, 95, 93, 92), (92, 93, 89, 88), (90, 94, 92, 88), (95, 91, 89, 93), (96, 97, 99, 98), (102, 103, 101, 100), (100, 101, 97, 96), (98, 102, 100, 96), (103, 99, 97, 101), (104, 105, 107, 106), (110, 111, 109, 108), (108, 109, 105, 104), (106, 110, 108, 104), (111, 107, 105, 109), (112, 113, 115, 114), (118, 119, 117, 116), (116, 117, 113, 112), (114, 118, 116, 112), (119, 115, 113, 117), (120, 122, 123, 121), (126, 124, 125, 127), (124, 120, 121, 125), (122, 120, 124, 126), (127, 125, 121, 123), (128, 130, 131, 129), (134, 132, 133, 135), (132, 128, 129, 133), (130, 128, 132, 134), (135, 133, 129, 131), (136, 138, 139, 137), (142, 140, 141, 143), (140, 136, 137, 141), (138, 136, 140, 142), (143, 141, 137, 139), (144, 145, 147, 146), (150, 151, 149, 148), (148, 149, 145, 144), (146, 150, 148, 144), (151, 147, 145, 149), (152, 153, 155, 154), (158, 159, 157, 156), (156, 157, 153, 152), (154, 158, 156, 152), (159, 155, 153, 157), (160, 161, 163, 162), (166, 167, 165, 164), (164, 165, 161, 160), (162, 166, 164, 160), (167, 163, 161, 165), (168, 169, 171, 170), (174, 175, 173, 172), (172, 173, 169, 168), (170, 174, 172, 168), (175, 171, 169, 173), (176, 178, 179, 177), (182, 180, 181, 183), (180, 176, 177, 181), (178, 176, 180, 182), (183, 181, 177, 179), (184, 186, 187, 185), (190, 188, 189, 191), (188, 184, 185, 189), (186, 184, 188, 190), (191, 189, 185, 187), (192, 194, 195, 193), (198, 196, 197, 199), (196, 192, 193, 197), (194, 192, 196, 198), (199, 197, 193, 195), (200, 201, 203, 202), (206, 207, 205, 204), (204, 205, 201, 200), (202, 206, 204, 200), (207, 203, 201, 205), (208, 209, 211, 210), (214, 215, 213, 212), (212, 213, 209, 208), (210, 214, 212, 208), (215, 211, 209, 213), (216, 217, 219, 218), (222, 223, 221, 220), (220, 221, 217, 216), (218, 222, 220, 216), (223, 219, 217, 221), (224, 225, 227, 226), (230, 231, 229, 228), (228, 229, 225, 224), (226, 230, 228, 224), (231, 227, 225, 229), (232, 234, 235, 233), (238, 236, 237, 239), (236, 232, 233, 237), (234, 232, 236, 238), (239, 237, 233, 235), (240, 242, 243, 241), (246, 244, 245, 247), (244, 240, 241, 245), (242, 240, 244, 246), (247, 245, 241, 243), (248, 250, 251, 249), (254, 252, 253, 255), (252, 248, 249, 253), (250, 248, 252, 254), (255, 253, 249, 251), (256, 257, 259, 258), (262, 263, 261, 260), (260, 261, 257, 256), (258, 262, 260, 256), (263, 259, 257, 261), (264, 265, 267, 266), (270, 271, 269, 268), (268, 269, 265, 264), (266, 270, 268, 264), (271, 267, 265, 269), (272, 273, 275, 274), (278, 279, 277, 276), (276, 277, 273, 272), (274, 278, 276, 272), (279, 275, 273, 277), (280, 281, 283, 282), (286, 287, 285, 284), (284, 285, 281, 280), (282, 286, 284, 280), (287, 283, 281, 285), (288, 290, 291, 289), (294, 292, 293, 295), (292, 288, 289, 293), (290, 288, 292, 294), (295, 293, 289, 291), (296, 298, 299, 297), (302, 300, 301, 303), (300, 296, 297, 301), (298, 296, 300, 302), (303, 301, 297, 299), (304, 306, 307, 305), (310, 308, 309, 311), (308, 304, 305, 309), (306, 304, 308, 310), (311, 309, 305, 307), (312, 313, 315, 314), (318, 319, 317, 316), (316, 317, 313, 312), (314, 318, 316, 312), (319, 315, 313, 317), (320, 321, 323, 322), (326, 327, 325, 324), (324, 325, 321, 320), (322, 326, 324, 320), (327, 323, 321, 325), (328, 329, 331, 330), (334, 335, 333, 332), (332, 333, 329, 328), (330, 334, 332, 328), (335, 331, 329, 333), (336, 337, 339, 338), (342, 343, 341, 340), (340, 341, 337, 336), (338, 342, 340, 336), (343, 339, 337, 341), (344, 346, 347, 345), (350, 348, 349, 351), (348, 344, 345, 349), (346, 344, 348, 350), (351, 349, 345, 347), (352, 354, 355, 353), (358, 356, 357, 359), (356, 352, 353, 357), (354, 352, 356, 358), (359, 357, 353, 355), (360, 362, 363, 361), (366, 364, 365, 367), (364, 360, 361, 365), (362, 360, 364, 366), (367, 365, 361, 363), (368, 369, 371, 370), (374, 375, 373, 372), (372, 373, 369, 368), (370, 374, 372, 368), (375, 371, 369, 373), (376, 377, 379, 378), (382, 383, 381, 380), (380, 381, 377, 376), (378, 382, 380, 376), (383, 379, 377, 381), (384, 385, 387, 386), (390, 391, 389, 388), (388, 389, 385, 384), (386, 390, 388, 384), (391, 387, 385, 389)])
_uv = me_cube_000.uv_layers.new(name='UVMap')
_uv.uv.foreach_set('vector', [0.6384, 0.5064, 0.6384, 0.5331, 0.4294, 0.5331, 0.4294, 0.5064, 0.4294, 0.5331, 0.4294, 0.5064, 0.6384, 0.5064, 0.6384, 0.5331, 0.6264, 0.3127, 0.6264, 0.4868, 0.4432, 0.4868, 0.4432, 0.3127, 0.4294, 0.5331, 0.4294, 0.5064, 0.6384, 0.5064, 0.6384, 0.5331, 0.4294, 0.5331, 0.4294, 0.5064, 0.6384, 0.5064, 0.6384, 0.5331, 0.6384, 0.5064, 0.4294, 0.5064, 0.4294, 0.5331, 0.6384, 0.5331, 0.4294, 0.5331, 0.6384, 0.5331, 0.6384, 0.5064, 0.4294, 0.5064, 0.6264, 0.3127, 0.4432, 0.3127, 0.4432, 0.4868, 0.6264, 0.4868, 0.4294, 0.5331, 0.6384, 0.5331, 0.6384, 0.5064, 0.4294, 0.5064, 0.4294, 0.5331, 0.6384, 0.5331, 0.6384, 0.5064, 0.4294, 0.5064, 0.6384, 0.5064, 0.4294, 0.5064, 0.4294, 0.5331, 0.6384, 0.5331, 0.4294, 0.5331, 0.6384, 0.5331, 0.6384, 0.5064, 0.4294, 0.5064, 0.6264, 0.3127, 0.4432, 0.3127, 0.4432, 0.4868, 0.6264, 0.4868, 0.4294, 0.5331, 0.6384, 0.5331, 0.6384, 0.5064, 0.4294, 0.5064, 0.4294, 0.5331, 0.6384, 0.5331, 0.6384, 0.5064, 0.4294, 0.5064, 0.6384, 0.5064, 0.4294, 0.5064, 0.4294, 0.5331, 0.6384, 0.5331, 0.4294, 0.5331, 0.6384, 0.5331, 0.6384, 0.5064, 0.4294, 0.5064, 0.6264, 0.3127, 0.4432, 0.3127, 0.4432, 0.4868, 0.6264, 0.4868, 0.4294, 0.5331, 0.6384, 0.5331, 0.6384, 0.5064, 0.4294, 0.5064, 0.4294, 0.5331, 0.6384, 0.5331, 0.6384, 0.5064, 0.4294, 0.5064, 0.6384, 0.5064, 0.6384, 0.5331, 0.4294, 0.5331, 0.4294, 0.5064, 0.4294, 0.5331, 0.4294, 0.5064, 0.6384, 0.5064, 0.6384, 0.5331, 0.6264, 0.3127, 0.6264, 0.4868, 0.4432, 0.4868, 0.4432, 0.3127, 0.4294, 0.5331, 0.4294, 0.5064, 0.6384, 0.5064, 0.6384, 0.5331, 0.4294, 0.5331, 0.4294, 0.5064, 0.6384, 0.5064, 0.6384, 0.5331, 0.6384, 0.5064, 0.6384, 0.5331, 0.4294, 0.5331, 0.4294, 0.5064, 0.4294, 0.5331, 0.4294, 0.5064, 0.6384, 0.5064, 0.6384, 0.5331, 0.6264, 0.3127, 0.6264, 0.4868, 0.4432, 0.4868, 0.4432, 0.3127, 0.4294, 0.5331, 0.4294, 0.5064, 0.6384, 0.5064, 0.6384, 0.5331, 0.4294, 0.5331, 0.4294, 0.5064, 0.6384, 0.5064, 0.6384, 0.5331, 0.6384, 0.5064, 0.6384, 0.5331, 0.4294, 0.5331, 0.4294, 0.5064, 0.4294, 0.5331, 0.4294, 0.5064, 0.6384, 0.5064, 0.6384, 0.5331, 0.6264, 0.3127, 0.6264, 0.4868, 0.4432, 0.4868, 0.4432, 0.3127, 0.4294, 0.5331, 0.4294, 0.5064, 0.6384, 0.5064, 0.6384, 0.5331, 0.4294, 0.5331, 0.4294, 0.5064, 0.6384, 0.5064, 0.6384, 0.5331, 0.6384, 0.5064, 0.6384, 0.5331, 0.4294, 0.5331, 0.4294, 0.5064, 0.4294, 0.5331, 0.4294, 0.5064, 0.6384, 0.5064, 0.6384, 0.5331, 0.6264, 0.3127, 0.6264, 0.4868, 0.4432, 0.4868, 0.4432, 0.3127, 0.4294, 0.5331, 0.4294, 0.5064, 0.6384, 0.5064, 0.6384, 0.5331, 0.4294, 0.5331, 0.4294, 0.5064, 0.6384, 0.5064, 0.6384, 0.5331, 0.6384, 0.5064, 0.4294, 0.5064, 0.4294, 0.5331, 0.6384, 0.5331, 0.4294, 0.5331, 0.6384, 0.5331, 0.6384, 0.5064, 0.4294, 0.5064, 0.6264, 0.3127, 0.4432, 0.3127, 0.4432, 0.4868, 0.6264, 0.4868, 0.4294, 0.5331, 0.6384, 0.5331, 0.6384, 0.5064, 0.4294, 0.5064, 0.4294, 0.5331, 0.6384, 0.5331, 0.6384, 0.5064, 0.4294, 0.5064, 0.6384, 0.5064, 0.4294, 0.5064, 0.4294, 0.5331, 0.6384, 0.5331, 0.4294, 0.5331, 0.6384, 0.5331, 0.6384, 0.5064, 0.4294, 0.5064, 0.6264, 0.3127, 0.4432, 0.3127, 0.4432, 0.4868, 0.6264, 0.4868, 0.4294, 0.5331, 0.6384, 0.5331, 0.6384, 0.5064, 0.4294, 0.5064, 0.4294, 0.5331, 0.6384, 0.5331, 0.6384, 0.5064, 0.4294, 0.5064, 0.6384, 0.5064, 0.4294, 0.5064, 0.4294, 0.5331, 0.6384, 0.5331, 0.4294, 0.5331, 0.6384, 0.5331, 0.6384, 0.5064, 0.4294, 0.5064, 0.6264, 0.3127, 0.4432, 0.3127, 0.4432, 0.4868, 0.6264, 0.4868, 0.4294, 0.5331, 0.6384, 0.5331, 0.6384, 0.5064, 0.4294, 0.5064, 0.4294, 0.5331, 0.6384, 0.5331, 0.6384, 0.5064, 0.4294, 0.5064, 0.6384, 0.5064, 0.6384, 0.5331, 0.4294, 0.5331, 0.4294, 0.5064, 0.4294, 0.5331, 0.4294, 0.5064, 0.6384, 0.5064, 0.6384, 0.5331, 0.6264, 0.3127, 0.6264, 0.4868, 0.4432, 0.4868, 0.4432, 0.3127, 0.4294, 0.5331, 0.4294, 0.5064, 0.6384, 0.5064, 0.6384, 0.5331, 0.4294, 0.5331, 0.4294, 0.5064, 0.6384, 0.5064, 0.6384, 0.5331, 0.6384, 0.5064, 0.6384, 0.5331, 0.4294, 0.5331, 0.4294, 0.5064, 0.4294, 0.5331, 0.4294, 0.5064, 0.6384, 0.5064, 0.6384, 0.5331, 0.6264, 0.3127, 0.6264, 0.4868, 0.4432, 0.4868, 0.4432, 0.3127, 0.4294, 0.5331, 0.4294, 0.5064, 0.6384, 0.5064, 0.6384, 0.5331, 0.4294, 0.5331, 0.4294, 0.5064, 0.6384, 0.5064, 0.6384, 0.5331, 0.6384, 0.5064, 0.6384, 0.5331, 0.4294, 0.5331, 0.4294, 0.5064, 0.4294, 0.5331, 0.4294, 0.5064, 0.6384, 0.5064, 0.6384, 0.5331, 0.6264, 0.3127, 0.6264, 0.4868, 0.4432, 0.4868, 0.4432, 0.3127, 0.4294, 0.5331, 0.4294, 0.5064, 0.6384, 0.5064, 0.6384, 0.5331, 0.4294, 0.5331, 0.4294, 0.5064, 0.6384, 0.5064, 0.6384, 0.5331, 0.6384, 0.5064, 0.6384, 0.5331, 0.4294, 0.5331, 0.4294, 0.5064, 0.4294, 0.5331, 0.4294, 0.5064, 0.6384, 0.5064, 0.6384, 0.5331, 0.6264, 0.3127, 0.6264, 0.4868, 0.4432, 0.4868, 0.4432, 0.3127, 0.4294, 0.5331, 0.4294, 0.5064, 0.6384, 0.5064, 0.6384, 0.5331, 0.4294, 0.5331, 0.4294, 0.5064, 0.6384, 0.5064, 0.6384, 0.5331, 0.6384, 0.5064, 0.4294, 0.5064, 0.4294, 0.5331, 0.6384, 0.5331, 0.4294, 0.5331, 0.6384, 0.5331, 0.6384, 0.5064, 0.4294, 0.5064, 0.6264, 0.3127, 0.4432, 0.3127, 0.4432, 0.4868, 0.6264, 0.4868, 0.4294, 0.5331, 0.6384, 0.5331, 0.6384, 0.5064, 0.4294, 0.5064, 0.4294, 0.5331, 0.6384, 0.5331, 0.6384, 0.5064, 0.4294, 0.5064, 0.6384, 0.5064, 0.4294, 0.5064, 0.4294, 0.5331, 0.6384, 0.5331, 0.4294, 0.5331, 0.6384, 0.5331, 0.6384, 0.5064, 0.4294, 0.5064, 0.6264, 0.3127, 0.4432, 0.3127, 0.4432, 0.4868, 0.6264, 0.4868, 0.4294, 0.5331, 0.6384, 0.5331, 0.6384, 0.5064, 0.4294, 0.5064, 0.4294, 0.5331, 0.6384, 0.5331, 0.6384, 0.5064, 0.4294, 0.5064, 0.6384, 0.5064, 0.4294, 0.5064, 0.4294, 0.5331, 0.6384, 0.5331, 0.4294, 0.5331, 0.6384, 0.5331, 0.6384, 0.5064, 0.4294, 0.5064, 0.6264, 0.3127, 0.4432, 0.3127, 0.4432, 0.4868, 0.6264, 0.4868, 0.4294, 0.5331, 0.6384, 0.5331, 0.6384, 0.5064, 0.4294, 0.5064, 0.4294, 0.5331, 0.6384, 0.5331, 0.6384, 0.5064, 0.4294, 0.5064, 0.6384, 0.5064, 0.6384, 0.5331, 0.4294, 0.5331, 0.4294, 0.5064, 0.4294, 0.5331, 0.4294, 0.5064, 0.6384, 0.5064, 0.6384, 0.5331, 0.6264, 0.3127, 0.6264, 0.4868, 0.4432, 0.4868, 0.4432, 0.3127, 0.4294, 0.5331, 0.4294, 0.5064, 0.6384, 0.5064, 0.6384, 0.5331, 0.4294, 0.5331, 0.4294, 0.5064, 0.6384, 0.5064, 0.6384, 0.5331, 0.6384, 0.5064, 0.6384, 0.5331, 0.4294, 0.5331, 0.4294, 0.5064, 0.4294, 0.5331, 0.4294, 0.5064, 0.6384, 0.5064, 0.6384, 0.5331, 0.6264, 0.3127, 0.6264, 0.4868, 0.4432, 0.4868, 0.4432, 0.3127, 0.4294, 0.5331, 0.4294, 0.5064, 0.6384, 0.5064, 0.6384, 0.5331, 0.4294, 0.5331, 0.4294, 0.5064, 0.6384, 0.5064, 0.6384, 0.5331, 0.6384, 0.5064, 0.6384, 0.5331, 0.4294, 0.5331, 0.4294, 0.5064, 0.4294, 0.5331, 0.4294, 0.5064, 0.6384, 0.5064, 0.6384, 0.5331, 0.6264, 0.3127, 0.6264, 0.4868, 0.4432, 0.4868, 0.4432, 0.3127, 0.4294, 0.5331, 0.4294, 0.5064, 0.6384, 0.5064, 0.6384, 0.5331, 0.4294, 0.5331, 0.4294, 0.5064, 0.6384, 0.5064, 0.6384, 0.5331, 0.6384, 0.5064, 0.6384, 0.5331, 0.4294, 0.5331, 0.4294, 0.5064, 0.4294, 0.5331, 0.4294, 0.5064, 0.6384, 0.5064, 0.6384, 0.5331, 0.6264, 0.3127, 0.6264, 0.4868, 0.4432, 0.4868, 0.4432, 0.3127, 0.4294, 0.5331, 0.4294, 0.5064, 0.6384, 0.5064, 0.6384, 0.5331, 0.4294, 0.5331, 0.4294, 0.5064, 0.6384, 0.5064, 0.6384, 0.5331, 0.6384, 0.5064, 0.4294, 0.5064, 0.4294, 0.5331, 0.6384, 0.5331, 0.4294, 0.5331, 0.6384, 0.5331, 0.6384, 0.5064, 0.4294, 0.5064, 0.6264, 0.3127, 0.4432, 0.3127, 0.4432, 0.4868, 0.6264, 0.4868, 0.4294, 0.5331, 0.6384, 0.5331, 0.6384, 0.5064, 0.4294, 0.5064, 0.4294, 0.5331, 0.6384, 0.5331, 0.6384, 0.5064, 0.4294, 0.5064, 0.6384, 0.5064, 0.4294, 0.5064, 0.4294, 0.5331, 0.6384, 0.5331, 0.4294, 0.5331, 0.6384, 0.5331, 0.6384, 0.5064, 0.4294, 0.5064, 0.6264, 0.3127, 0.4432, 0.3127, 0.4432, 0.4868, 0.6264, 0.4868, 0.4294, 0.5331, 0.6384, 0.5331, 0.6384, 0.5064, 0.4294, 0.5064, 0.4294, 0.5331, 0.6384, 0.5331, 0.6384, 0.5064, 0.4294, 0.5064, 0.6384, 0.5064, 0.4294, 0.5064, 0.4294, 0.5331, 0.6384, 0.5331, 0.4294, 0.5331, 0.6384, 0.5331, 0.6384, 0.5064, 0.4294, 0.5064, 0.6264, 0.3127, 0.4432, 0.3127, 0.4432, 0.4868, 0.6264, 0.4868, 0.4294, 0.5331, 0.6384, 0.5331, 0.6384, 0.5064, 0.4294, 0.5064, 0.4294, 0.5331, 0.6384, 0.5331, 0.6384, 0.5064, 0.4294, 0.5064, 0.6384, 0.5064, 0.6384, 0.5331, 0.4294, 0.5331, 0.4294, 0.5064, 0.4294, 0.5331, 0.4294, 0.5064, 0.6384, 0.5064, 0.6384, 0.5331, 0.6264, 0.3127, 0.6264, 0.4868, 0.4432, 0.4868, 0.4432, 0.3127, 0.4294, 0.5331, 0.4294, 0.5064, 0.6384, 0.5064, 0.6384, 0.5331, 0.4294, 0.5331, 0.4294, 0.5064, 0.6384, 0.5064, 0.6384, 0.5331, 0.6384, 0.5064, 0.6384, 0.5331, 0.4294, 0.5331, 0.4294, 0.5064, 0.4294, 0.5331, 0.4294, 0.5064, 0.6384, 0.5064, 0.6384, 0.5331, 0.6264, 0.3127, 0.6264, 0.4868, 0.4432, 0.4868, 0.4432, 0.3127, 0.4294, 0.5331, 0.4294, 0.5064, 0.6384, 0.5064, 0.6384, 0.5331, 0.4294, 0.5331, 0.4294, 0.5064, 0.6384, 0.5064, 0.6384, 0.5331, 0.6384, 0.5064, 0.6384, 0.5331, 0.4294, 0.5331, 0.4294, 0.5064, 0.4294, 0.5331, 0.4294, 0.5064, 0.6384, 0.5064, 0.6384, 0.5331, 0.6264, 0.3127, 0.6264, 0.4868, 0.4432, 0.4868, 0.4432, 0.3127, 0.4294, 0.5331, 0.4294, 0.5064, 0.6384, 0.5064, 0.6384, 0.5331, 0.4294, 0.5331, 0.4294, 0.5064, 0.6384, 0.5064, 0.6384, 0.5331, 0.6384, 0.5064, 0.6384, 0.5331, 0.4294, 0.5331, 0.4294, 0.5064, 0.4294, 0.5331, 0.4294, 0.5064, 0.6384, 0.5064, 0.6384, 0.5331, 0.6264, 0.3127, 0.6264, 0.4868, 0.4432, 0.4868, 0.4432, 0.3127, 0.4294, 0.5331, 0.4294, 0.5064, 0.6384, 0.5064, 0.6384, 0.5331, 0.4294, 0.5331, 0.4294, 0.5064, 0.6384, 0.5064, 0.6384, 0.5331, 0.6384, 0.5064, 0.4294, 0.5064, 0.4294, 0.5331, 0.6384, 0.5331, 0.4294, 0.5331, 0.6384, 0.5331, 0.6384, 0.5064, 0.4294, 0.5064, 0.6264, 0.3127, 0.4432, 0.3127, 0.4432, 0.4868, 0.6264, 0.4868, 0.4294, 0.5331, 0.6384, 0.5331, 0.6384, 0.5064, 0.4294, 0.5064, 0.4294, 0.5331, 0.6384, 0.5331, 0.6384, 0.5064, 0.4294, 0.5064, 0.6384, 0.5064, 0.4294, 0.5064, 0.4294, 0.5331, 0.6384, 0.5331, 0.4294, 0.5331, 0.6384, 0.5331, 0.6384, 0.5064, 0.4294, 0.5064, 0.6264, 0.3127, 0.4432, 0.3127, 0.4432, 0.4868, 0.6264, 0.4868, 0.4294, 0.5331, 0.6384, 0.5331, 0.6384, 0.5064, 0.4294, 0.5064, 0.4294, 0.5331, 0.6384, 0.5331, 0.6384, 0.5064, 0.4294, 0.5064, 0.6384, 0.5064, 0.4294, 0.5064, 0.4294, 0.5331, 0.6384, 0.5331, 0.4294, 0.5331, 0.6384, 0.5331, 0.6384, 0.5064, 0.4294, 0.5064, 0.6264, 0.3127, 0.4432, 0.3127, 0.4432, 0.4868, 0.6264, 0.4868, 0.4294, 0.5331, 0.6384, 0.5331, 0.6384, 0.5064, 0.4294, 0.5064, 0.4294, 0.5331, 0.6384, 0.5331, 0.6384, 0.5064, 0.4294, 0.5064, 0.6384, 0.5064, 0.6384, 0.5331, 0.4294, 0.5331, 0.4294, 0.5064, 0.4294, 0.5331, 0.4294, 0.5064, 0.6384, 0.5064, 0.6384, 0.5331, 0.6264, 0.3127, 0.6264, 0.4868, 0.4432, 0.4868, 0.4432, 0.3127, 0.4294, 0.5331, 0.4294, 0.5064, 0.6384, 0.5064, 0.6384, 0.5331, 0.4294, 0.5331, 0.4294, 0.5064, 0.6384, 0.5064, 0.6384, 0.5331, 0.6384, 0.5064, 0.6384, 0.5331, 0.4294, 0.5331, 0.4294, 0.5064, 0.4294, 0.5331, 0.4294, 0.5064, 0.6384, 0.5064, 0.6384, 0.5331, 0.6264, 0.3127, 0.6264, 0.4868, 0.4432, 0.4868, 0.4432, 0.3127, 0.4294, 0.5331, 0.4294, 0.5064, 0.6384, 0.5064, 0.6384, 0.5331, 0.4294, 0.5331, 0.4294, 0.5064, 0.6384, 0.5064, 0.6384, 0.5331, 0.6384, 0.5064, 0.6384, 0.5331, 0.4294, 0.5331, 0.4294, 0.5064, 0.4294, 0.5331, 0.4294, 0.5064, 0.6384, 0.5064, 0.6384, 0.5331, 0.6264, 0.3127, 0.6264, 0.4868, 0.4432, 0.4868, 0.4432, 0.3127, 0.4294, 0.5331, 0.4294, 0.5064, 0.6384, 0.5064, 0.6384, 0.5331, 0.4294, 0.5331, 0.4294, 0.5064, 0.6384, 0.5064, 0.6384, 0.5331, 0.6384, 0.5064, 0.6384, 0.5331, 0.4294, 0.5331, 0.4294, 0.5064, 0.4294, 0.5331, 0.4294, 0.5064, 0.6384, 0.5064, 0.6384, 0.5331, 0.6264, 0.3127, 0.6264, 0.4868, 0.4432, 0.4868, 0.4432, 0.3127, 0.4294, 0.5331, 0.4294, 0.5064, 0.6384, 0.5064, 0.6384, 0.5331, 0.4294, 0.5331, 0.4294, 0.5064, 0.6384, 0.5064, 0.6384, 0.5331, 0.6384, 0.5064, 0.4294, 0.5064, 0.4294, 0.5331, 0.6384, 0.5331, 0.4294, 0.5331, 0.6384, 0.5331, 0.6384, 0.5064, 0.4294, 0.5064, 0.6264, 0.3127, 0.4432, 0.3127, 0.4432, 0.4868, 0.6264, 0.4868, 0.4294, 0.5331, 0.6384, 0.5331, 0.6384, 0.5064, 0.4294, 0.5064, 0.4294, 0.5331, 0.6384, 0.5331, 0.6384, 0.5064, 0.4294, 0.5064, 0.6384, 0.5064, 0.4294, 0.5064, 0.4294, 0.5331, 0.6384, 0.5331, 0.4294, 0.5331, 0.6384, 0.5331, 0.6384, 0.5064, 0.4294, 0.5064, 0.6264, 0.3127, 0.4432, 0.3127, 0.4432, 0.4868, 0.6264, 0.4868, 0.4294, 0.5331, 0.6384, 0.5331, 0.6384, 0.5064, 0.4294, 0.5064, 0.4294, 0.5331, 0.6384, 0.5331, 0.6384, 0.5064, 0.4294, 0.5064, 0.6384, 0.5064, 0.4294, 0.5064, 0.4294, 0.5331, 0.6384, 0.5331, 0.4294, 0.5331, 0.6384, 0.5331, 0.6384, 0.5064, 0.4294, 0.5064, 0.6264, 0.3127, 0.4432, 0.3127, 0.4432, 0.4868, 0.6264, 0.4868, 0.4294, 0.5331, 0.6384, 0.5331, 0.6384, 0.5064, 0.4294, 0.5064, 0.4294, 0.5331, 0.6384, 0.5331, 0.6384, 0.5064, 0.4294, 0.5064, 0.6384, 0.5064, 0.6384, 0.5331, 0.4294, 0.5331, 0.4294, 0.5064, 0.4294, 0.5331, 0.4294, 0.5064, 0.6384, 0.5064, 0.6384, 0.5331, 0.6264, 0.3127, 0.6264, 0.4868, 0.4432, 0.4868, 0.4432, 0.3127, 0.4294, 0.5331, 0.4294, 0.5064, 0.6384, 0.5064, 0.6384, 0.5331, 0.4294, 0.5331, 0.4294, 0.5064, 0.6384, 0.5064, 0.6384, 0.5331, 0.6384, 0.5064, 0.6384, 0.5331, 0.4294, 0.5331, 0.4294, 0.5064, 0.4294, 0.5331, 0.4294, 0.5064, 0.6384, 0.5064, 0.6384, 0.5331, 0.6264, 0.3127, 0.6264, 0.4868, 0.4432, 0.4868, 0.4432, 0.3127, 0.4294, 0.5331, 0.4294, 0.5064, 0.6384, 0.5064, 0.6384, 0.5331, 0.4294, 0.5331, 0.4294, 0.5064, 0.6384, 0.5064, 0.6384, 0.5331, 0.6384, 0.5064, 0.6384, 0.5331, 0.4294, 0.5331, 0.4294, 0.5064, 0.4294, 0.5331, 0.4294, 0.5064, 0.6384, 0.5064, 0.6384, 0.5331, 0.6264, 0.3127, 0.6264, 0.4868, 0.4432, 0.4868, 0.4432, 0.3127, 0.4294, 0.5331, 0.4294, 0.5064, 0.6384, 0.5064, 0.6384, 0.5331, 0.4294, 0.5331, 0.4294, 0.5064, 0.6384, 0.5064, 0.6384, 0.5331, 0.6384, 0.5064, 0.6384, 0.5331, 0.4294, 0.5331, 0.4294, 0.5064, 0.4294, 0.5331, 0.4294, 0.5064, 0.6384, 0.5064, 0.6384, 0.5331, 0.6264, 0.3127, 0.6264, 0.4868, 0.4432, 0.4868, 0.4432, 0.3127, 0.4294, 0.5331, 0.4294, 0.5064, 0.6384, 0.5064, 0.6384, 0.5331, 0.4294, 0.5331, 0.4294, 0.5064, 0.6384, 0.5064, 0.6384, 0.5331, 0.6384, 0.5064, 0.4294, 0.5064, 0.4294, 0.5331, 0.6384, 0.5331, 0.4294, 0.5331, 0.6384, 0.5331, 0.6384, 0.5064, 0.4294, 0.5064, 0.6264, 0.3127, 0.4432, 0.3127, 0.4432, 0.4868, 0.6264, 0.4868, 0.4294, 0.5331, 0.6384, 0.5331, 0.6384, 0.5064, 0.4294, 0.5064, 0.4294, 0.5331, 0.6384, 0.5331, 0.6384, 0.5064, 0.4294, 0.5064, 0.6384, 0.5064, 0.4294, 0.5064, 0.4294, 0.5331, 0.6384, 0.5331, 0.4294, 0.5331, 0.6384, 0.5331, 0.6384, 0.5064, 0.4294, 0.5064, 0.6264, 0.3127, 0.4432, 0.3127, 0.4432, 0.4868, 0.6264, 0.4868, 0.4294, 0.5331, 0.6384, 0.5331, 0.6384, 0.5064, 0.4294, 0.5064, 0.4294, 0.5331, 0.6384, 0.5331, 0.6384, 0.5064, 0.4294, 0.5064, 0.6384, 0.5064, 0.4294, 0.5064, 0.4294, 0.5331, 0.6384, 0.5331, 0.4294, 0.5331, 0.6384, 0.5331, 0.6384, 0.5064, 0.4294, 0.5064, 0.6264, 0.3127, 0.4432, 0.3127, 0.4432, 0.4868, 0.6264, 0.4868, 0.4294, 0.5331, 0.6384, 0.5331, 0.6384, 0.5064, 0.4294, 0.5064, 0.4294, 0.5331, 0.6384, 0.5331, 0.6384, 0.5064, 0.4294, 0.5064, 0.6384, 0.5064, 0.6384, 0.5331, 0.4294, 0.5331, 0.4294, 0.5064, 0.4294, 0.5331, 0.4294, 0.5064, 0.6384, 0.5064, 0.6384, 0.5331, 0.6264, 0.3127, 0.6264, 0.4868, 0.4432, 0.4868, 0.4432, 0.3127, 0.4294, 0.5331, 0.4294, 0.5064, 0.6384, 0.5064, 0.6384, 0.5331, 0.4294, 0.5331, 0.4294, 0.5064, 0.6384, 0.5064, 0.6384, 0.5331, 0.6384, 0.5064, 0.6384, 0.5331, 0.4294, 0.5331, 0.4294, 0.5064, 0.4294, 0.5331, 0.4294, 0.5064, 0.6384, 0.5064, 0.6384, 0.5331, 0.6264, 0.3127, 0.6264, 0.4868, 0.4432, 0.4868, 0.4432, 0.3127, 0.4294, 0.5331, 0.4294, 0.5064, 0.6384, 0.5064, 0.6384, 0.5331, 0.4294, 0.5331, 0.4294, 0.5064, 0.6384, 0.5064, 0.6384, 0.5331, 0.6384, 0.5064, 0.6384, 0.5331, 0.4294, 0.5331, 0.4294, 0.5064, 0.4294, 0.5331, 0.4294, 0.5064, 0.6384, 0.5064, 0.6384, 0.5331, 0.6264, 0.3127, 0.6264, 0.4868, 0.4432, 0.4868, 0.4432, 0.3127, 0.4294, 0.5331, 0.4294, 0.5064, 0.6384, 0.5064, 0.6384, 0.5331, 0.4294, 0.5331, 0.4294, 0.5064, 0.6384, 0.5064, 0.6384, 0.5331])
me_cube_000.materials.append(mat_material_001)
me_cube_000.use_remesh_preserve_volume = False
me_cube_000.use_remesh_preserve_attributes = False
me_cube_000.use_mirror_vertex_groups = False
me_cube_000.update()

# ---- objects
ob_cube_002 = bpy.data.objects.new('Cube.002', me_cube_003)
ob_cube_001 = bpy.data.objects.new('Cube.001', me_cube_002)
ob_hemi = bpy.data.objects.new('Hemi', light_hemi)
ob_cube = bpy.data.objects.new('Cube', me_cube_001)
ob_cube_000 = bpy.data.objects.new('Cube.000', me_cube_000)

# ---- transforms, parenting, visibility, modifiers, constraints
ob_cube_002.location = (-1.601, 12.59, 1.601)
ob_cube_002.rotation_euler = (0.0, -0.0, 1.571)
ob_cube_002.scale = (0.1135, 1.368, 2.118)
ob_cube_002.lineart.crease_threshold = 0.0
ob_cube_001.location = (0.0, 0.0, 0.0)
ob_cube_001.scale = (7.626, 7.626, 1.518)
ob_cube_001.lineart.crease_threshold = 0.0
ob_hemi.location = (-18.27, 37.55, 8.397)
ob_hemi.lineart.crease_threshold = 0.0
ob_cube.location = (0.0, 0.0, 0.0)
ob_cube.scale = (7.626, 7.626, 1.518)
ob_cube.lineart.crease_threshold = 0.0
ob_cube_000.location = (-1.601, 12.59, 1.601)
ob_cube_000.rotation_euler = (0.0, -0.0, 1.571)
ob_cube_000.scale = (0.1135, 1.368, 2.118)
ob_cube_000.lineart.crease_threshold = 0.0

# ---- collection membership
col_collection_1.objects.link(ob_cube_002)
col_collection_1.objects.link(ob_cube_001)
col_collection_1.objects.link(ob_hemi)
col_collection_1.objects.link(ob_cube)
col_collection_1.objects.link(ob_cube_000)

# ---- scene / render settings (as saved in the file)
scene.frame_start = 1; scene.frame_end = 250; scene.frame_set(1)
scene.render.engine = 'BLENDER_EEVEE_NEXT'
scene.render.resolution_percentage = 50
scene.render.dither_intensity = 0.0
scene.cycles.use_denoising = False
scene.cycles.samples = 128
scene.cycles.sampling_pattern = 'TABULATED_SOBOL'
scene.cycles.use_adaptive_sampling = False
scene.cycles.use_light_tree = False
scene.cycles.blur_glossy = 0.0
scene.cycles.sample_clamp_indirect = 0.0
scene.view_settings.view_transform = 'Standard'
bpy.context.view_layer.update()

# ---- added for rendering (the .blend has no active camera): camera
cam_auto = bpy.data.cameras.new('AutoCamera')
cam_auto.lens = 50.0
cam_auto.sensor_width = 36.0
cam_auto.clip_end = 1184.89
ob_auto_camera = bpy.data.objects.new('AutoCamera', cam_auto)
scene.collection.objects.link(ob_auto_camera)
ob_auto_camera.location = (67.7648, -81.0187, 87.6838)
ob_auto_camera.rotation_euler = (1.09748, -7.21219e-08, 0.694738)
scene.camera = ob_auto_camera
bpy.context.view_layer.update()
